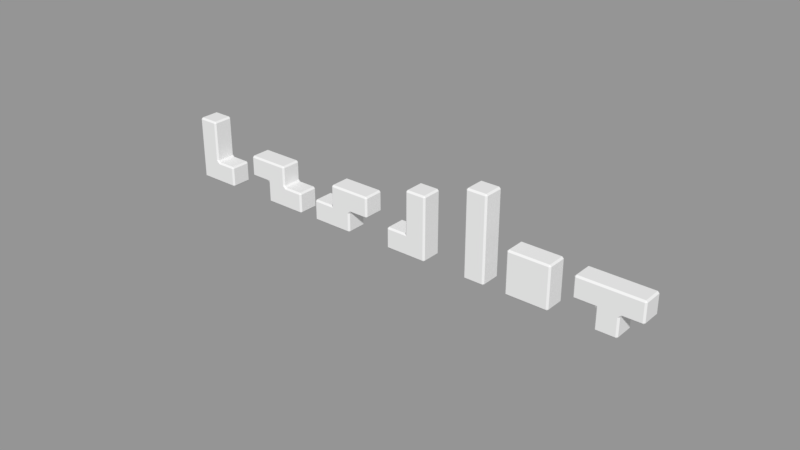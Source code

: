 # Source: tetris_building.blend  (saved by Blender 2.79.0; exported with 4.5.12 LTS)
import bpy
from mathutils import Matrix  # noqa: F401  (used for matrix-valued properties, if any)

bpy.ops.wm.read_factory_settings(use_empty=True)
scene = bpy.context.scene
scene.name = 'Scene.003'

# ---- collections
col_collection_1_003 = bpy.data.collections.new('Collection 1.003'); scene.collection.children.link(col_collection_1_003)
col_collection_1_003.hide_render = True
col_collection_1_003.hide_viewport = True
col_collection_2_001 = bpy.data.collections.new('Collection 2.001'); scene.collection.children.link(col_collection_2_001)

# ---- meshes
me_cube_116 = bpy.data.meshes.new('Cube.116')
me_cube_116.from_pydata([(-0.5, -0.425, -1.925), (-0.425, -0.425, -2.0), (-0.425, -0.5, -1.925), (-0.425, -0.5, 1.925), (-0.425, -0.425, 2.0), (-0.5, -0.425, 1.925), (-0.425, 0.425, -2.0), (-0.5, 0.425, -1.925), (-0.425, 0.5, -1.925), (-0.5, 0.425, 1.925), (-0.425, 0.425, 2.0), (-0.425, 0.5, 1.925), (0.425, -0.425, -2.0), (0.5, -0.425, -1.925), (0.425, -0.5, -1.925), (0.5, -0.425, 1.925), (0.425, -0.425, 2.0), (0.425, -0.5, 1.925), (0.425, 0.425, -2.0), (0.425, 0.5, -1.925), (0.5, 0.425, -1.925), (0.425, 0.5, 1.925), (0.425, 0.425, 2.0), (0.5, 0.425, 1.925), (-0.5, -0.425, -1.075), (-0.425, -0.5, -1.075), (-0.425, -0.5, -0.925), (-0.5, -0.425, -0.925), (-0.5, -0.425, -0.075), (-0.425, -0.5, -0.075), (-0.425, -0.5, 0.075), (-0.5, -0.425, 0.075), (-0.5, -0.425, 1.075), (-0.5, -0.425, 0.925), (-0.425, -0.5, 0.925), (-0.425, -0.5, 1.075), (-0.5, 0.425, 1.075), (-0.425, 0.5, 1.075), (-0.425, 0.5, 0.925), (-0.5, 0.425, 0.925), (-0.5, 0.425, 0.075), (-0.425, 0.5, 0.075), (-0.425, 0.5, -0.075), (-0.5, 0.425, -0.075), (-0.5, 0.425, -1.075), (-0.5, 0.425, -0.925), (-0.425, 0.5, -0.925), (-0.425, 0.5, -1.075), (0.425, 0.5, 1.075), (0.5, 0.425, 1.075), (0.5, 0.425, 0.925), (0.425, 0.5, 0.925), (0.425, 0.5, 0.075), (0.5, 0.425, 0.075), (0.5, 0.425, -0.075), (0.425, 0.5, -0.075), (0.425, 0.5, -1.075), (0.425, 0.5, -0.925), (0.5, 0.425, -0.925), (0.5, 0.425, -1.075), (0.5, -0.425, 1.075), (0.425, -0.5, 1.075), (0.425, -0.5, 0.925), (0.5, -0.425, 0.925), (0.5, -0.425, 0.075), (0.425, -0.5, 0.075), (0.425, -0.5, -0.075), (0.5, -0.425, -0.075), (0.5, -0.425, -1.075), (0.5, -0.425, -0.925), (0.425, -0.5, -0.925), (0.425, -0.5, -1.075)], [], [(0, 24, 44, 7), (22, 10, 4, 16), (20, 59, 68, 13), (27, 28, 43, 45), (32, 5, 9, 36), (14, 71, 25, 2), (8, 47, 56, 19), (61, 17, 3, 35), (31, 33, 39, 40), (41, 38, 51, 52), (49, 23, 15, 60), (58, 54, 67, 69), (37, 11, 21, 48), (53, 50, 63, 64), (46, 42, 55, 57), (6, 18, 12, 1), (70, 66, 29, 26), (65, 62, 34, 30), (0, 1, 2), (3, 4, 5), (6, 7, 8), (9, 10, 11), (12, 13, 14), (15, 16, 17), (18, 19, 20), (21, 22, 23), (24, 25, 26, 27), (28, 29, 30, 31), (32, 33, 34, 35), (36, 37, 38, 39), (40, 41, 42, 43), (44, 45, 46, 47), (48, 49, 50, 51), (52, 53, 54, 55), (56, 57, 58, 59), (60, 61, 62, 63), (64, 65, 66, 67), (68, 69, 70, 71), (6, 1, 0, 7), (35, 3, 5, 32), (4, 10, 9, 5), (47, 8, 7, 44), (18, 6, 8, 19), (10, 22, 21, 11), (59, 20, 19, 56), (12, 18, 20, 13), (22, 16, 15, 23), (71, 14, 13, 68), (1, 12, 14, 2), (16, 4, 3, 17), (2, 25, 24, 0), (26, 29, 28, 27), (30, 34, 33, 31), (11, 37, 36, 9), (38, 41, 40, 39), (42, 46, 45, 43), (23, 49, 48, 21), (50, 53, 52, 51), (54, 58, 57, 55), (17, 61, 60, 15), (62, 65, 64, 63), (66, 70, 69, 67), (70, 26, 25, 71), (65, 30, 29, 66), (61, 35, 34, 62), (58, 69, 68, 59), (53, 64, 67, 54), (49, 60, 63, 50), (46, 57, 56, 47), (41, 52, 55, 42), (37, 48, 51, 38), (27, 45, 44, 24), (31, 40, 43, 28), (32, 36, 39, 33)])
me_cube_116.use_remesh_preserve_volume = False
me_cube_116.use_remesh_preserve_attributes = False
me_cube_116.use_mirror_vertex_groups = False
me_cube_116.update()
me_cube_115 = bpy.data.meshes.new('Cube.115')
me_cube_115.from_pydata([(-1.994, -1.695, -7.679), (-1.695, -1.695, -7.978), (-1.695, -1.994, -7.679), (-1.695, -1.994, 7.679), (-1.695, -1.695, 7.978), (-1.994, -1.695, 7.679), (-1.695, 1.695, -7.978), (-1.994, 1.695, -7.679), (-1.695, 1.994, -7.679), (-1.994, 1.695, 7.679), (-1.695, 1.695, 7.978), (-1.695, 1.994, 7.679), (1.695, -1.695, -7.978), (1.995, -1.695, -7.679), (1.695, -1.994, -7.679), (1.995, -1.695, 7.679), (1.695, -1.695, 7.978), (1.695, -1.994, 7.679), (1.695, 1.695, -7.978), (1.695, 1.994, -7.679), (1.995, 1.695, -7.679), (1.695, 1.994, 7.679), (1.695, 1.695, 7.978), (1.995, 1.695, 7.679), (-1.994, -1.695, -4.288), (-1.695, -1.994, -4.288), (-1.695, -1.994, -3.69), (-1.994, -1.695, -3.69), (-1.994, -1.695, -0.2992), (-1.695, -1.994, -0.2992), (-1.695, -1.994, 0.2992), (-1.994, -1.695, 0.2992), (-1.994, -1.695, 4.288), (-1.994, -1.695, 3.69), (-1.695, -1.994, 3.69), (-1.695, -1.994, 4.288), (-1.994, 1.695, 4.288), (-1.695, 1.994, 4.288), (-1.695, 1.994, 3.69), (-1.994, 1.695, 3.69), (-1.994, 1.695, 0.2992), (-1.695, 1.994, 0.2992), (-1.695, 1.994, -0.2992), (-1.994, 1.695, -0.2992), (-1.994, 1.695, -4.288), (-1.994, 1.695, -3.69), (-1.695, 1.994, -3.69), (-1.695, 1.994, -4.288), (1.695, 1.994, 4.288), (1.995, 1.695, 4.288), (1.995, 1.695, 3.69), (1.695, 1.994, 3.69), (1.695, 1.994, 0.2992), (1.995, 1.695, 0.2992), (1.995, 1.695, -0.2992), (1.695, 1.994, -0.2992), (1.695, 1.994, -4.288), (1.695, 1.994, -3.69), (1.995, 1.695, -3.69), (1.995, 1.695, -4.288), (1.995, -1.695, 4.288), (1.695, -1.994, 4.288), (1.695, -1.994, 3.69), (1.995, -1.695, 3.69), (1.995, -1.695, 0.2992), (1.695, -1.994, 0.2992), (1.695, -1.994, -0.2992), (1.995, -1.695, -0.2992), (1.995, -1.695, -4.288), (1.995, -1.695, -3.69), (1.695, -1.994, -3.69), (1.695, -1.994, -4.288)], [], [(0, 24, 44, 7), (22, 10, 4, 16), (20, 59, 68, 13), (27, 28, 43, 45), (32, 5, 9, 36), (14, 71, 25, 2), (8, 47, 56, 19), (61, 17, 3, 35), (31, 33, 39, 40), (41, 38, 51, 52), (49, 23, 15, 60), (58, 54, 67, 69), (37, 11, 21, 48), (53, 50, 63, 64), (46, 42, 55, 57), (6, 18, 12, 1), (70, 66, 29, 26), (65, 62, 34, 30), (0, 1, 2), (3, 4, 5), (6, 7, 8), (9, 10, 11), (12, 13, 14), (15, 16, 17), (18, 19, 20), (21, 22, 23), (24, 25, 26, 27), (28, 29, 30, 31), (32, 33, 34, 35), (36, 37, 38, 39), (40, 41, 42, 43), (44, 45, 46, 47), (48, 49, 50, 51), (52, 53, 54, 55), (56, 57, 58, 59), (60, 61, 62, 63), (64, 65, 66, 67), (68, 69, 70, 71), (6, 1, 0, 7), (35, 3, 5, 32), (4, 10, 9, 5), (47, 8, 7, 44), (18, 6, 8, 19), (10, 22, 21, 11), (59, 20, 19, 56), (12, 18, 20, 13), (22, 16, 15, 23), (71, 14, 13, 68), (1, 12, 14, 2), (16, 4, 3, 17), (2, 25, 24, 0), (26, 29, 28, 27), (30, 34, 33, 31), (11, 37, 36, 9), (38, 41, 40, 39), (42, 46, 45, 43), (23, 49, 48, 21), (50, 53, 52, 51), (54, 58, 57, 55), (17, 61, 60, 15), (62, 65, 64, 63), (66, 70, 69, 67), (70, 26, 25, 71), (65, 30, 29, 66), (61, 35, 34, 62), (58, 69, 68, 59), (53, 64, 67, 54), (49, 60, 63, 50), (46, 57, 56, 47), (41, 52, 55, 42), (37, 48, 51, 38), (27, 45, 44, 24), (31, 40, 43, 28), (32, 36, 39, 33)])
me_cube_115.use_remesh_preserve_volume = False
me_cube_115.use_remesh_preserve_attributes = False
me_cube_115.use_mirror_vertex_groups = False
me_cube_115.update()
me_cube_114 = bpy.data.meshes.new('Cube.114')
me_cube_114.from_pydata([(-1.994, -1.695, -7.679), (-1.695, -1.695, -7.978), (-1.695, -1.994, -7.679), (-1.695, -1.994, 7.679), (-1.695, -1.695, 7.978), (-1.994, -1.695, 7.679), (-1.695, 1.695, -7.978), (-1.994, 1.695, -7.679), (-1.695, 1.994, -7.679), (-1.994, 1.695, 7.679), (-1.695, 1.695, 7.978), (-1.695, 1.994, 7.679), (1.695, -1.695, -7.978), (1.995, -1.695, -7.679), (1.695, -1.994, -7.679), (1.995, -1.695, 7.679), (1.695, -1.695, 7.978), (1.695, -1.994, 7.679), (1.695, 1.695, -7.978), (1.695, 1.994, -7.679), (1.995, 1.695, -7.679), (1.695, 1.994, 7.679), (1.695, 1.695, 7.978), (1.995, 1.695, 7.679), (-1.994, -1.695, -4.288), (-1.695, -1.994, -4.288), (-1.695, -1.994, -3.69), (-1.994, -1.695, -3.69), (-1.994, -1.695, -0.2992), (-1.695, -1.994, -0.2992), (-1.695, -1.994, 0.2992), (-1.994, -1.695, 0.2992), (-1.994, -1.695, 4.288), (-1.994, -1.695, 3.69), (-1.695, -1.994, 3.69), (-1.695, -1.994, 4.288), (-1.994, 1.695, 4.288), (-1.695, 1.994, 4.288), (-1.695, 1.994, 3.69), (-1.994, 1.695, 3.69), (-1.994, 1.695, 0.2992), (-1.695, 1.994, 0.2992), (-1.695, 1.994, -0.2992), (-1.994, 1.695, -0.2992), (-1.994, 1.695, -4.288), (-1.994, 1.695, -3.69), (-1.695, 1.994, -3.69), (-1.695, 1.994, -4.288), (1.695, 1.994, 4.288), (1.995, 1.695, 4.288), (1.995, 1.695, 3.69), (1.695, 1.994, 3.69), (1.695, 1.994, 0.2992), (1.995, 1.695, 0.2992), (1.995, 1.695, -0.2992), (1.695, 1.994, -0.2992), (1.695, 1.994, -4.288), (1.695, 1.994, -3.69), (1.995, 1.695, -3.69), (1.995, 1.695, -4.288), (1.995, -1.695, 4.288), (1.695, -1.994, 4.288), (1.695, -1.994, 3.69), (1.995, -1.695, 3.69), (1.995, -1.695, 0.2992), (1.695, -1.994, 0.2992), (1.695, -1.994, -0.2992), (1.995, -1.695, -0.2992), (1.995, -1.695, -4.288), (1.995, -1.695, -3.69), (1.695, -1.994, -3.69), (1.695, -1.994, -4.288)], [], [(0, 24, 44, 7), (22, 10, 4, 16), (20, 59, 68, 13), (27, 28, 43, 45), (32, 5, 9, 36), (14, 71, 25, 2), (8, 47, 56, 19), (61, 17, 3, 35), (31, 33, 39, 40), (41, 38, 51, 52), (49, 23, 15, 60), (58, 54, 67, 69), (37, 11, 21, 48), (53, 50, 63, 64), (46, 42, 55, 57), (6, 18, 12, 1), (70, 66, 29, 26), (65, 62, 34, 30), (0, 1, 2), (3, 4, 5), (6, 7, 8), (9, 10, 11), (12, 13, 14), (15, 16, 17), (18, 19, 20), (21, 22, 23), (24, 25, 26, 27), (28, 29, 30, 31), (32, 33, 34, 35), (36, 37, 38, 39), (40, 41, 42, 43), (44, 45, 46, 47), (48, 49, 50, 51), (52, 53, 54, 55), (56, 57, 58, 59), (60, 61, 62, 63), (64, 65, 66, 67), (68, 69, 70, 71), (6, 1, 0, 7), (35, 3, 5, 32), (4, 10, 9, 5), (47, 8, 7, 44), (18, 6, 8, 19), (10, 22, 21, 11), (59, 20, 19, 56), (12, 18, 20, 13), (22, 16, 15, 23), (71, 14, 13, 68), (1, 12, 14, 2), (16, 4, 3, 17), (2, 25, 24, 0), (26, 29, 28, 27), (30, 34, 33, 31), (11, 37, 36, 9), (38, 41, 40, 39), (42, 46, 45, 43), (23, 49, 48, 21), (50, 53, 52, 51), (54, 58, 57, 55), (17, 61, 60, 15), (62, 65, 64, 63), (66, 70, 69, 67), (70, 26, 25, 71), (65, 30, 29, 66), (61, 35, 34, 62), (58, 69, 68, 59), (53, 64, 67, 54), (49, 60, 63, 50), (46, 57, 56, 47), (41, 52, 55, 42), (37, 48, 51, 38), (27, 45, 44, 24), (31, 40, 43, 28), (32, 36, 39, 33)])
me_cube_114.use_remesh_preserve_volume = False
me_cube_114.use_remesh_preserve_attributes = False
me_cube_114.use_mirror_vertex_groups = False
me_cube_114.update()
me_cube_112 = bpy.data.meshes.new('Cube.112')
me_cube_112.from_pydata([(-1.425, -0.425, -1.0), (-1.5, -0.425, -0.925), (-1.425, -0.5, -0.925), (-1.425, -0.5, -0.075), (-1.5, -0.425, -0.075), (-1.425, -0.425, 0.0), (-1.425, 0.425, -1.0), (-1.425, 0.5, -0.925), (-1.5, 0.425, -0.925), (-1.425, 0.425, 0.0), (-1.5, 0.425, -0.075), (-1.425, 0.5, -0.075), (-0.425, -0.425, -1.0), (-0.575, -0.425, -1.0), (-0.575, -0.5, -0.925), (-0.425, -0.5, -0.925), (-0.5, -0.425, 0.075), (-0.425, -0.5, 0.075), (-0.425, -0.5, -0.075), (-0.575, -0.5, -0.075), (-0.575, -0.425, 0.0), (-0.575, 0.425, -1.0), (-0.425, 0.425, -1.0), (-0.425, 0.5, -0.925), (-0.575, 0.5, -0.925), (-0.575, 0.425, 0.0), (-0.575, 0.5, -0.075), (-0.425, 0.5, -0.075), (-0.425, 0.5, 0.075), (-0.5, 0.425, 0.075), (0.425, 0.5, -0.075), (0.5, 0.425, -0.075), (0.575, 0.425, 0.0), (0.575, 0.5, 0.075), (0.425, 0.5, 0.075), (0.425, 0.5, -0.925), (0.425, 0.425, -1.0), (0.5, 0.425, -0.925), (0.425, -0.425, -1.0), (0.425, -0.5, -0.925), (0.5, -0.425, -0.925), (0.575, -0.425, 0.0), (0.5, -0.425, -0.075), (0.425, -0.5, -0.075), (0.425, -0.5, 0.075), (0.575, -0.5, 0.075), (-0.5, 0.425, 0.925), (-0.425, 0.5, 0.925), (-0.425, 0.425, 1.0), (-0.5, -0.425, 0.925), (-0.425, -0.425, 1.0), (-0.425, -0.5, 0.925), (0.575, 0.425, 1.0), (0.425, 0.425, 1.0), (0.425, 0.5, 0.925), (0.575, 0.5, 0.925), (0.575, -0.425, 1.0), (0.575, -0.5, 0.925), (0.425, -0.5, 0.925), (0.425, -0.425, 1.0), (2.397, 0.425, 7.336e-08), (2.472, 0.425, 0.075), (2.397, 0.5, 0.075), (2.397, -0.425, 7.336e-08), (2.397, -0.5, 0.075), (2.472, -0.425, 0.075), (2.397, 0.425, 1.0), (2.397, 0.5, 0.925), (2.472, 0.425, 0.925), (2.397, -0.425, 1.0), (2.472, -0.425, 0.925), (2.397, -0.5, 0.925)], [], [(6, 21, 13, 0), (14, 19, 3, 2), (12, 22, 36, 38), (18, 15, 39, 43), (25, 9, 5, 20), (1, 4, 10, 8), (7, 11, 26, 24), (41, 32, 60, 63), (23, 27, 30, 35), (34, 28, 47, 54), (29, 16, 49, 46), (52, 56, 69, 66), (33, 55, 67, 62), (17, 44, 58, 51), (37, 31, 42, 40), (65, 61, 68, 70), (57, 45, 64, 71), (48, 50, 59, 53), (0, 2, 1), (3, 5, 4), (6, 8, 7), (9, 11, 10), (12, 15, 14, 13), (16, 20, 19, 18, 17), (21, 24, 23, 22), (25, 29, 28, 27, 26), (30, 34, 33, 32, 31), (35, 37, 36), (38, 40, 39), (41, 45, 44, 43, 42), (46, 48, 47), (49, 51, 50), (52, 55, 54, 53), (56, 59, 58, 57), (60, 62, 61), (63, 65, 64), (66, 68, 67), (69, 71, 70), (8, 6, 0, 1), (1, 2, 3, 4), (4, 5, 9, 10), (10, 11, 7, 8), (24, 21, 6, 7), (11, 9, 25, 26), (26, 27, 23, 24), (12, 13, 21, 22), (29, 25, 20, 16), (18, 19, 14, 15), (2, 0, 13, 14), (19, 20, 5, 3), (30, 31, 37, 35), (40, 38, 36, 37), (31, 32, 41, 42), (42, 43, 39, 40), (22, 23, 35, 36), (38, 39, 15, 12), (17, 18, 43, 44), (34, 30, 27, 28), (48, 46, 49, 50), (52, 53, 59, 56), (50, 51, 58, 59), (53, 54, 47, 48), (44, 45, 57, 58), (51, 49, 16, 17), (33, 34, 54, 55), (46, 47, 28, 29), (60, 61, 65, 63), (68, 66, 69, 70), (64, 65, 70, 71), (61, 62, 67, 68), (32, 33, 62, 60), (63, 64, 45, 41), (56, 57, 71, 69), (66, 67, 55, 52)])
me_cube_112.use_remesh_preserve_volume = False
me_cube_112.use_remesh_preserve_attributes = False
me_cube_112.use_mirror_vertex_groups = False
me_cube_112.update()
me_cube_111 = bpy.data.meshes.new('Cube.111')
me_cube_111.from_pydata([(-1.147, -0.425, -1.278), (-1.147, -0.5, -1.203), (-1.222, -0.425, -1.203), (-1.147, -0.5, -0.3528), (-1.147, -0.425, -0.2778), (-1.222, -0.425, -0.3528), (-1.147, 0.425, -1.278), (-1.222, 0.425, -1.203), (-1.147, 0.5, -1.203), (-1.147, 0.425, -0.2778), (-1.147, 0.5, -0.3528), (-1.222, 0.425, -0.3528), (-0.1472, -0.425, -1.278), (-0.1472, -0.5, -1.203), (-0.2972, -0.5, -1.203), (-0.2972, -0.425, -1.278), (-0.2222, -0.425, -0.2028), (-0.2972, -0.425, -0.2778), (-0.2972, -0.5, -0.3528), (-0.1472, -0.5, -0.3528), (-0.1472, -0.5, -0.2028), (-0.2972, 0.425, -1.278), (-0.2972, 0.5, -1.203), (-0.1472, 0.5, -1.203), (-0.1472, 0.425, -1.278), (-0.2972, 0.425, -0.2778), (-0.2222, 0.425, -0.2028), (-0.1472, 0.5, -0.2028), (-0.1472, 0.5, -0.3528), (-0.2972, 0.5, -0.3528), (0.7028, 0.5, -0.3528), (0.7028, 0.5, -0.2028), (0.7778, 0.425, -0.2028), (0.7778, 0.425, -0.3528), (0.7028, 0.5, -1.203), (0.7778, 0.425, -1.203), (0.7028, 0.425, -1.278), (0.7028, -0.425, -1.278), (0.7778, -0.425, -1.203), (0.7028, -0.5, -1.203), (0.7778, -0.425, -0.2028), (0.7028, -0.5, -0.2028), (0.7028, -0.5, -0.3528), (0.7778, -0.425, -0.3528), (-0.2222, 0.425, 1.647), (-0.1472, 0.425, 1.722), (-0.1472, 0.5, 1.647), (-0.2222, -0.425, 1.647), (-0.1472, -0.5, 1.647), (-0.1472, -0.425, 1.722), (0.7778, 0.425, 1.647), (0.7028, 0.5, 1.647), (0.7028, 0.425, 1.722), (0.7778, -0.425, 1.647), (0.7028, -0.425, 1.722), (0.7028, -0.5, 1.647), (-0.2222, -0.425, 0.7972), (-0.2222, -0.425, 0.6472), (-0.1472, -0.5, 0.6472), (-0.1472, -0.5, 0.7972), (-0.2222, 0.425, 0.6472), (-0.2222, 0.425, 0.7972), (-0.1472, 0.5, 0.7972), (-0.1472, 0.5, 0.6472), (0.7028, 0.5, 0.6472), (0.7028, 0.5, 0.7972), (0.7778, 0.425, 0.7972), (0.7778, 0.425, 0.6472), (0.7028, -0.5, 0.7972), (0.7028, -0.5, 0.6472), (0.7778, -0.425, 0.6472), (0.7778, -0.425, 0.7972)], [], [(6, 21, 15, 0), (14, 18, 3, 1), (12, 24, 36, 37), (59, 68, 55, 48), (25, 9, 4, 17), (2, 5, 11, 7), (8, 10, 29, 22), (40, 32, 67, 70), (31, 27, 63, 64), (26, 16, 57, 60), (19, 13, 39, 42), (65, 62, 46, 51), (61, 56, 47, 44), (71, 66, 50, 53), (45, 49, 54, 52), (23, 28, 30, 34), (35, 33, 43, 38), (20, 41, 69, 58), (0, 1, 2), (3, 4, 5), (6, 7, 8), (9, 10, 11), (12, 13, 14, 15), (16, 17, 18, 19, 20), (21, 22, 23, 24), (25, 26, 27, 28, 29), (30, 31, 32, 33), (34, 35, 36), (37, 38, 39), (40, 41, 42, 43), (44, 45, 46), (47, 48, 49), (50, 51, 52), (53, 54, 55), (56, 57, 58, 59), (60, 61, 62, 63), (64, 65, 66, 67), (68, 69, 70, 71), (6, 0, 2, 7), (1, 3, 5, 2), (4, 9, 11, 5), (10, 8, 7, 11), (21, 6, 8, 22), (9, 25, 29, 10), (28, 23, 22, 29), (15, 21, 24, 12), (25, 17, 16, 26), (18, 14, 13, 19), (0, 15, 14, 1), (17, 4, 3, 18), (33, 35, 34, 30), (37, 36, 35, 38), (32, 40, 43, 33), (42, 39, 38, 43), (19, 42, 41, 20), (30, 28, 27, 31), (36, 24, 23, 34), (12, 37, 39, 13), (44, 47, 49, 45), (52, 54, 53, 50), (48, 55, 54, 49), (51, 46, 45, 52), (59, 48, 47, 56), (63, 27, 26, 60), (67, 32, 31, 64), (71, 53, 55, 68), (20, 58, 57, 16), (46, 62, 61, 44), (50, 66, 65, 51), (40, 70, 69, 41), (66, 71, 70, 67), (68, 59, 58, 69), (62, 65, 64, 63), (56, 61, 60, 57)])
me_cube_111.use_remesh_preserve_volume = False
me_cube_111.use_remesh_preserve_attributes = False
me_cube_111.use_mirror_vertex_groups = False
me_cube_111.update()
me_cube_110 = bpy.data.meshes.new('Cube.110')
me_cube_110.from_pydata([(-1.147, -0.425, -1.278), (-1.147, -0.5, -1.203), (-1.222, -0.425, -1.203), (-1.147, -0.5, -0.3528), (-1.147, -0.425, -0.2778), (-1.222, -0.425, -0.3528), (-1.147, 0.425, -1.278), (-1.222, 0.425, -1.203), (-1.147, 0.5, -1.203), (-1.147, 0.425, -0.2778), (-1.147, 0.5, -0.3528), (-1.222, 0.425, -0.3528), (-0.1472, -0.425, -1.278), (-0.1472, -0.5, -1.203), (-0.2972, -0.5, -1.203), (-0.2972, -0.425, -1.278), (-0.2222, -0.425, -0.2028), (-0.2972, -0.425, -0.2778), (-0.2972, -0.5, -0.3528), (-0.1472, -0.5, -0.3528), (-0.1472, -0.5, -0.2028), (-0.2972, 0.425, -1.278), (-0.2972, 0.5, -1.203), (-0.1472, 0.5, -1.203), (-0.1472, 0.425, -1.278), (-0.2972, 0.425, -0.2778), (-0.2222, 0.425, -0.2028), (-0.1472, 0.5, -0.2028), (-0.1472, 0.5, -0.3528), (-0.2972, 0.5, -0.3528), (0.7028, 0.5, -0.3528), (0.7028, 0.5, -0.2028), (0.7778, 0.425, -0.2028), (0.7778, 0.425, -0.3528), (0.7028, 0.5, -1.203), (0.7778, 0.425, -1.203), (0.7028, 0.425, -1.278), (0.7028, -0.425, -1.278), (0.7778, -0.425, -1.203), (0.7028, -0.5, -1.203), (0.7778, -0.425, -0.2028), (0.7028, -0.5, -0.2028), (0.7028, -0.5, -0.3528), (0.7778, -0.425, -0.3528), (-0.2222, 0.425, 1.647), (-0.1472, 0.425, 1.722), (-0.1472, 0.5, 1.647), (-0.2222, -0.425, 1.647), (-0.1472, -0.5, 1.647), (-0.1472, -0.425, 1.722), (0.7778, 0.425, 1.647), (0.7028, 0.5, 1.647), (0.7028, 0.425, 1.722), (0.7778, -0.425, 1.647), (0.7028, -0.425, 1.722), (0.7028, -0.5, 1.647), (-0.2222, -0.425, 0.7972), (-0.2222, -0.425, 0.6472), (-0.1472, -0.5, 0.6472), (-0.1472, -0.5, 0.7972), (-0.2222, 0.425, 0.6472), (-0.2222, 0.425, 0.7972), (-0.1472, 0.5, 0.7972), (-0.1472, 0.5, 0.6472), (0.7028, 0.5, 0.6472), (0.7028, 0.5, 0.7972), (0.7778, 0.425, 0.7972), (0.7778, 0.425, 0.6472), (0.7028, -0.5, 0.7972), (0.7028, -0.5, 0.6472), (0.7778, -0.425, 0.6472), (0.7778, -0.425, 0.7972)], [], [(6, 21, 15, 0), (14, 18, 3, 1), (12, 24, 36, 37), (59, 68, 55, 48), (25, 9, 4, 17), (2, 5, 11, 7), (8, 10, 29, 22), (40, 32, 67, 70), (31, 27, 63, 64), (26, 16, 57, 60), (19, 13, 39, 42), (65, 62, 46, 51), (61, 56, 47, 44), (71, 66, 50, 53), (45, 49, 54, 52), (23, 28, 30, 34), (35, 33, 43, 38), (20, 41, 69, 58), (0, 1, 2), (3, 4, 5), (6, 7, 8), (9, 10, 11), (12, 13, 14, 15), (16, 17, 18, 19, 20), (21, 22, 23, 24), (25, 26, 27, 28, 29), (30, 31, 32, 33), (34, 35, 36), (37, 38, 39), (40, 41, 42, 43), (44, 45, 46), (47, 48, 49), (50, 51, 52), (53, 54, 55), (56, 57, 58, 59), (60, 61, 62, 63), (64, 65, 66, 67), (68, 69, 70, 71), (6, 0, 2, 7), (1, 3, 5, 2), (4, 9, 11, 5), (10, 8, 7, 11), (21, 6, 8, 22), (9, 25, 29, 10), (28, 23, 22, 29), (15, 21, 24, 12), (25, 17, 16, 26), (18, 14, 13, 19), (0, 15, 14, 1), (17, 4, 3, 18), (33, 35, 34, 30), (37, 36, 35, 38), (32, 40, 43, 33), (42, 39, 38, 43), (19, 42, 41, 20), (30, 28, 27, 31), (36, 24, 23, 34), (12, 37, 39, 13), (44, 47, 49, 45), (52, 54, 53, 50), (48, 55, 54, 49), (51, 46, 45, 52), (59, 48, 47, 56), (63, 27, 26, 60), (67, 32, 31, 64), (71, 53, 55, 68), (20, 58, 57, 16), (46, 62, 61, 44), (50, 66, 65, 51), (40, 70, 69, 41), (66, 71, 70, 67), (68, 59, 58, 69), (62, 65, 64, 63), (56, 61, 60, 57)])
me_cube_110.use_remesh_preserve_volume = False
me_cube_110.use_remesh_preserve_attributes = False
me_cube_110.use_mirror_vertex_groups = False
me_cube_110.update()
me_cube_109 = bpy.data.meshes.new('Cube.109')
me_cube_109.from_pydata([(-1.147, -0.425, -1.278), (-1.147, -0.5, -1.203), (-1.222, -0.425, -1.203), (-1.147, -0.5, -0.3528), (-1.147, -0.425, -0.2778), (-1.222, -0.425, -0.3528), (-1.147, 0.425, -1.278), (-1.222, 0.425, -1.203), (-1.147, 0.5, -1.203), (-1.147, 0.425, -0.2778), (-1.147, 0.5, -0.3528), (-1.222, 0.425, -0.3528), (-0.1472, -0.425, -1.278), (-0.1472, -0.5, -1.203), (-0.2972, -0.5, -1.203), (-0.2972, -0.425, -1.278), (-0.2222, -0.425, -0.2028), (-0.2972, -0.425, -0.2778), (-0.2972, -0.5, -0.3528), (-0.1472, -0.5, -0.3528), (-0.1472, -0.5, -0.2028), (-0.2972, 0.425, -1.278), (-0.2972, 0.5, -1.203), (-0.1472, 0.5, -1.203), (-0.1472, 0.425, -1.278), (-0.2972, 0.425, -0.2778), (-0.2222, 0.425, -0.2028), (-0.1472, 0.5, -0.2028), (-0.1472, 0.5, -0.3528), (-0.2972, 0.5, -0.3528), (0.7028, 0.5, -0.3528), (0.7028, 0.5, -0.2028), (0.7778, 0.425, -0.2028), (0.7778, 0.425, -0.3528), (0.7028, 0.5, -1.203), (0.7778, 0.425, -1.203), (0.7028, 0.425, -1.278), (0.7028, -0.425, -1.278), (0.7778, -0.425, -1.203), (0.7028, -0.5, -1.203), (0.7778, -0.425, -0.2028), (0.7028, -0.5, -0.2028), (0.7028, -0.5, -0.3528), (0.7778, -0.425, -0.3528), (-0.2222, 0.425, 1.647), (-0.1472, 0.425, 1.722), (-0.1472, 0.5, 1.647), (-0.2222, -0.425, 1.647), (-0.1472, -0.5, 1.647), (-0.1472, -0.425, 1.722), (0.7778, 0.425, 1.647), (0.7028, 0.5, 1.647), (0.7028, 0.425, 1.722), (0.7778, -0.425, 1.647), (0.7028, -0.425, 1.722), (0.7028, -0.5, 1.647), (-0.2222, -0.425, 0.7972), (-0.2222, -0.425, 0.6472), (-0.1472, -0.5, 0.6472), (-0.1472, -0.5, 0.7972), (-0.2222, 0.425, 0.6472), (-0.2222, 0.425, 0.7972), (-0.1472, 0.5, 0.7972), (-0.1472, 0.5, 0.6472), (0.7028, 0.5, 0.6472), (0.7028, 0.5, 0.7972), (0.7778, 0.425, 0.7972), (0.7778, 0.425, 0.6472), (0.7028, -0.5, 0.7972), (0.7028, -0.5, 0.6472), (0.7778, -0.425, 0.6472), (0.7778, -0.425, 0.7972)], [], [(6, 21, 15, 0), (14, 18, 3, 1), (12, 24, 36, 37), (59, 68, 55, 48), (25, 9, 4, 17), (2, 5, 11, 7), (8, 10, 29, 22), (40, 32, 67, 70), (31, 27, 63, 64), (26, 16, 57, 60), (19, 13, 39, 42), (65, 62, 46, 51), (61, 56, 47, 44), (71, 66, 50, 53), (45, 49, 54, 52), (23, 28, 30, 34), (35, 33, 43, 38), (20, 41, 69, 58), (0, 1, 2), (3, 4, 5), (6, 7, 8), (9, 10, 11), (12, 13, 14, 15), (16, 17, 18, 19, 20), (21, 22, 23, 24), (25, 26, 27, 28, 29), (30, 31, 32, 33), (34, 35, 36), (37, 38, 39), (40, 41, 42, 43), (44, 45, 46), (47, 48, 49), (50, 51, 52), (53, 54, 55), (56, 57, 58, 59), (60, 61, 62, 63), (64, 65, 66, 67), (68, 69, 70, 71), (6, 0, 2, 7), (1, 3, 5, 2), (4, 9, 11, 5), (10, 8, 7, 11), (21, 6, 8, 22), (9, 25, 29, 10), (28, 23, 22, 29), (15, 21, 24, 12), (25, 17, 16, 26), (18, 14, 13, 19), (0, 15, 14, 1), (17, 4, 3, 18), (33, 35, 34, 30), (37, 36, 35, 38), (32, 40, 43, 33), (42, 39, 38, 43), (19, 42, 41, 20), (30, 28, 27, 31), (36, 24, 23, 34), (12, 37, 39, 13), (44, 47, 49, 45), (52, 54, 53, 50), (48, 55, 54, 49), (51, 46, 45, 52), (59, 48, 47, 56), (63, 27, 26, 60), (67, 32, 31, 64), (71, 53, 55, 68), (20, 58, 57, 16), (46, 62, 61, 44), (50, 66, 65, 51), (40, 70, 69, 41), (66, 71, 70, 67), (68, 59, 58, 69), (62, 65, 64, 63), (56, 61, 60, 57)])
me_cube_109.use_remesh_preserve_volume = False
me_cube_109.use_remesh_preserve_attributes = False
me_cube_109.use_mirror_vertex_groups = False
me_cube_109.update()
me_cube_108 = bpy.data.meshes.new('Cube.108')
me_cube_108.from_pydata([(-1.147, -0.425, -1.278), (-1.147, -0.5, -1.203), (-1.222, -0.425, -1.203), (-1.147, -0.5, -0.3528), (-1.147, -0.425, -0.2778), (-1.222, -0.425, -0.3528), (-1.147, 0.425, -1.278), (-1.222, 0.425, -1.203), (-1.147, 0.5, -1.203), (-1.147, 0.425, -0.2778), (-1.147, 0.5, -0.3528), (-1.222, 0.425, -0.3528), (-0.1472, -0.425, -1.278), (-0.1472, -0.5, -1.203), (-0.2972, -0.5, -1.203), (-0.2972, -0.425, -1.278), (-0.2222, -0.425, -0.2028), (-0.2972, -0.425, -0.2778), (-0.2972, -0.5, -0.3528), (-0.1472, -0.5, -0.3528), (-0.1472, -0.5, -0.2028), (-0.2972, 0.425, -1.278), (-0.2972, 0.5, -1.203), (-0.1472, 0.5, -1.203), (-0.1472, 0.425, -1.278), (-0.2972, 0.425, -0.2778), (-0.2222, 0.425, -0.2028), (-0.1472, 0.5, -0.2028), (-0.1472, 0.5, -0.3528), (-0.2972, 0.5, -0.3528), (0.7028, 0.5, -0.3528), (0.7028, 0.5, -0.2028), (0.7778, 0.425, -0.2028), (0.7778, 0.425, -0.3528), (0.7028, 0.5, -1.203), (0.7778, 0.425, -1.203), (0.7028, 0.425, -1.278), (0.7028, -0.425, -1.278), (0.7778, -0.425, -1.203), (0.7028, -0.5, -1.203), (0.7778, -0.425, -0.2028), (0.7028, -0.5, -0.2028), (0.7028, -0.5, -0.3528), (0.7778, -0.425, -0.3528), (-0.2222, 0.425, 1.647), (-0.1472, 0.425, 1.722), (-0.1472, 0.5, 1.647), (-0.2222, -0.425, 1.647), (-0.1472, -0.5, 1.647), (-0.1472, -0.425, 1.722), (0.7778, 0.425, 1.647), (0.7028, 0.5, 1.647), (0.7028, 0.425, 1.722), (0.7778, -0.425, 1.647), (0.7028, -0.425, 1.722), (0.7028, -0.5, 1.647), (-0.2222, -0.425, 0.7972), (-0.2222, -0.425, 0.6472), (-0.1472, -0.5, 0.6472), (-0.1472, -0.5, 0.7972), (-0.2222, 0.425, 0.6472), (-0.2222, 0.425, 0.7972), (-0.1472, 0.5, 0.7972), (-0.1472, 0.5, 0.6472), (0.7028, 0.5, 0.6472), (0.7028, 0.5, 0.7972), (0.7778, 0.425, 0.7972), (0.7778, 0.425, 0.6472), (0.7028, -0.5, 0.7972), (0.7028, -0.5, 0.6472), (0.7778, -0.425, 0.6472), (0.7778, -0.425, 0.7972)], [], [(6, 21, 15, 0), (14, 18, 3, 1), (12, 24, 36, 37), (59, 68, 55, 48), (25, 9, 4, 17), (2, 5, 11, 7), (8, 10, 29, 22), (40, 32, 67, 70), (31, 27, 63, 64), (26, 16, 57, 60), (19, 13, 39, 42), (65, 62, 46, 51), (61, 56, 47, 44), (71, 66, 50, 53), (45, 49, 54, 52), (23, 28, 30, 34), (35, 33, 43, 38), (20, 41, 69, 58), (0, 1, 2), (3, 4, 5), (6, 7, 8), (9, 10, 11), (12, 13, 14, 15), (16, 17, 18, 19, 20), (21, 22, 23, 24), (25, 26, 27, 28, 29), (30, 31, 32, 33), (34, 35, 36), (37, 38, 39), (40, 41, 42, 43), (44, 45, 46), (47, 48, 49), (50, 51, 52), (53, 54, 55), (56, 57, 58, 59), (60, 61, 62, 63), (64, 65, 66, 67), (68, 69, 70, 71), (6, 0, 2, 7), (1, 3, 5, 2), (4, 9, 11, 5), (10, 8, 7, 11), (21, 6, 8, 22), (9, 25, 29, 10), (28, 23, 22, 29), (15, 21, 24, 12), (25, 17, 16, 26), (18, 14, 13, 19), (0, 15, 14, 1), (17, 4, 3, 18), (33, 35, 34, 30), (37, 36, 35, 38), (32, 40, 43, 33), (42, 39, 38, 43), (19, 42, 41, 20), (30, 28, 27, 31), (36, 24, 23, 34), (12, 37, 39, 13), (44, 47, 49, 45), (52, 54, 53, 50), (48, 55, 54, 49), (51, 46, 45, 52), (59, 48, 47, 56), (63, 27, 26, 60), (67, 32, 31, 64), (71, 53, 55, 68), (20, 58, 57, 16), (46, 62, 61, 44), (50, 66, 65, 51), (40, 70, 69, 41), (66, 71, 70, 67), (68, 59, 58, 69), (62, 65, 64, 63), (56, 61, 60, 57)])
me_cube_108.use_remesh_preserve_volume = False
me_cube_108.use_remesh_preserve_attributes = False
me_cube_108.use_mirror_vertex_groups = False
me_cube_108.update()
me_cube_107 = bpy.data.meshes.new('Cube.107')
me_cube_107.from_pydata([(-1.425, -0.425, -1.0), (-1.5, -0.425, -0.925), (-1.425, -0.5, -0.925), (-1.425, -0.5, -0.075), (-1.5, -0.425, -0.075), (-1.425, -0.425, 0.0), (-1.425, 0.425, -1.0), (-1.425, 0.5, -0.925), (-1.5, 0.425, -0.925), (-1.425, 0.425, 0.0), (-1.5, 0.425, -0.075), (-1.425, 0.5, -0.075), (-0.425, -0.425, -1.0), (-0.575, -0.425, -1.0), (-0.575, -0.5, -0.925), (-0.425, -0.5, -0.925), (-0.5, -0.425, 0.075), (-0.425, -0.5, 0.075), (-0.425, -0.5, -0.075), (-0.575, -0.5, -0.075), (-0.575, -0.425, 0.0), (-0.575, 0.425, -1.0), (-0.425, 0.425, -1.0), (-0.425, 0.5, -0.925), (-0.575, 0.5, -0.925), (-0.575, 0.425, 0.0), (-0.575, 0.5, -0.075), (-0.425, 0.5, -0.075), (-0.425, 0.5, 0.075), (-0.5, 0.425, 0.075), (0.425, 0.5, -0.075), (0.5, 0.425, -0.075), (0.575, 0.425, 0.0), (0.575, 0.5, 0.075), (0.425, 0.5, 0.075), (0.425, 0.5, -0.925), (0.425, 0.425, -1.0), (0.5, 0.425, -0.925), (0.425, -0.425, -1.0), (0.425, -0.5, -0.925), (0.5, -0.425, -0.925), (0.575, -0.425, 0.0), (0.5, -0.425, -0.075), (0.425, -0.5, -0.075), (0.425, -0.5, 0.075), (0.575, -0.5, 0.075), (-0.5, 0.425, 0.925), (-0.425, 0.5, 0.925), (-0.425, 0.425, 1.0), (-0.5, -0.425, 0.925), (-0.425, -0.425, 1.0), (-0.425, -0.5, 0.925), (0.575, 0.425, 1.0), (0.425, 0.425, 1.0), (0.425, 0.5, 0.925), (0.575, 0.5, 0.925), (0.575, -0.425, 1.0), (0.575, -0.5, 0.925), (0.425, -0.5, 0.925), (0.425, -0.425, 1.0), (1.425, 0.425, 0.0), (1.5, 0.425, 0.075), (1.425, 0.5, 0.075), (1.425, -0.425, 0.0), (1.425, -0.5, 0.075), (1.5, -0.425, 0.075), (1.425, 0.425, 1.0), (1.425, 0.5, 0.925), (1.5, 0.425, 0.925), (1.425, -0.425, 1.0), (1.5, -0.425, 0.925), (1.425, -0.5, 0.925)], [], [(6, 21, 13, 0), (14, 19, 3, 2), (12, 22, 36, 38), (18, 15, 39, 43), (25, 9, 5, 20), (1, 4, 10, 8), (7, 11, 26, 24), (41, 32, 60, 63), (23, 27, 30, 35), (34, 28, 47, 54), (29, 16, 49, 46), (52, 56, 69, 66), (33, 55, 67, 62), (17, 44, 58, 51), (37, 31, 42, 40), (65, 61, 68, 70), (57, 45, 64, 71), (48, 50, 59, 53), (0, 2, 1), (3, 5, 4), (6, 8, 7), (9, 11, 10), (12, 15, 14, 13), (16, 20, 19, 18, 17), (21, 24, 23, 22), (25, 29, 28, 27, 26), (30, 34, 33, 32, 31), (35, 37, 36), (38, 40, 39), (41, 45, 44, 43, 42), (46, 48, 47), (49, 51, 50), (52, 55, 54, 53), (56, 59, 58, 57), (60, 62, 61), (63, 65, 64), (66, 68, 67), (69, 71, 70), (8, 6, 0, 1), (1, 2, 3, 4), (4, 5, 9, 10), (10, 11, 7, 8), (24, 21, 6, 7), (11, 9, 25, 26), (26, 27, 23, 24), (12, 13, 21, 22), (29, 25, 20, 16), (18, 19, 14, 15), (2, 0, 13, 14), (19, 20, 5, 3), (30, 31, 37, 35), (40, 38, 36, 37), (31, 32, 41, 42), (42, 43, 39, 40), (22, 23, 35, 36), (38, 39, 15, 12), (17, 18, 43, 44), (34, 30, 27, 28), (48, 46, 49, 50), (52, 53, 59, 56), (50, 51, 58, 59), (53, 54, 47, 48), (44, 45, 57, 58), (51, 49, 16, 17), (33, 34, 54, 55), (46, 47, 28, 29), (60, 61, 65, 63), (68, 66, 69, 70), (64, 65, 70, 71), (61, 62, 67, 68), (32, 33, 62, 60), (63, 64, 45, 41), (56, 57, 71, 69), (66, 67, 55, 52)])
me_cube_107.use_remesh_preserve_volume = False
me_cube_107.use_remesh_preserve_attributes = False
me_cube_107.use_mirror_vertex_groups = False
me_cube_107.update()
me_cube_106 = bpy.data.meshes.new('Cube.106')
me_cube_106.from_pydata([(-1.425, -0.425, -1.0), (-1.5, -0.425, -0.925), (-1.425, -0.5, -0.925), (-1.425, -0.5, -0.075), (-1.5, -0.425, -0.075), (-1.425, -0.425, 0.0), (-1.425, 0.425, -1.0), (-1.425, 0.5, -0.925), (-1.5, 0.425, -0.925), (-1.425, 0.425, 0.0), (-1.5, 0.425, -0.075), (-1.425, 0.5, -0.075), (-0.425, -0.425, -1.0), (-0.575, -0.425, -1.0), (-0.575, -0.5, -0.925), (-0.425, -0.5, -0.925), (-0.5, -0.425, 0.075), (-0.425, -0.5, 0.075), (-0.425, -0.5, -0.075), (-0.575, -0.5, -0.075), (-0.575, -0.425, 0.0), (-0.575, 0.425, -1.0), (-0.425, 0.425, -1.0), (-0.425, 0.5, -0.925), (-0.575, 0.5, -0.925), (-0.575, 0.425, 0.0), (-0.575, 0.5, -0.075), (-0.425, 0.5, -0.075), (-0.425, 0.5, 0.075), (-0.5, 0.425, 0.075), (0.425, 0.5, -0.075), (0.5, 0.425, -0.075), (0.575, 0.425, 0.0), (0.575, 0.5, 0.075), (0.425, 0.5, 0.075), (0.425, 0.5, -0.925), (0.425, 0.425, -1.0), (0.5, 0.425, -0.925), (0.425, -0.425, -1.0), (0.425, -0.5, -0.925), (0.5, -0.425, -0.925), (0.575, -0.425, 0.0), (0.5, -0.425, -0.075), (0.425, -0.5, -0.075), (0.425, -0.5, 0.075), (0.575, -0.5, 0.075), (-0.5, 0.425, 0.925), (-0.425, 0.5, 0.925), (-0.425, 0.425, 1.0), (-0.5, -0.425, 0.925), (-0.425, -0.425, 1.0), (-0.425, -0.5, 0.925), (0.575, 0.425, 1.0), (0.425, 0.425, 1.0), (0.425, 0.5, 0.925), (0.575, 0.5, 0.925), (0.575, -0.425, 1.0), (0.575, -0.5, 0.925), (0.425, -0.5, 0.925), (0.425, -0.425, 1.0), (1.425, 0.425, 0.0), (1.5, 0.425, 0.075), (1.425, 0.5, 0.075), (1.425, -0.425, 0.0), (1.425, -0.5, 0.075), (1.5, -0.425, 0.075), (1.425, 0.425, 1.0), (1.425, 0.5, 0.925), (1.5, 0.425, 0.925), (1.425, -0.425, 1.0), (1.5, -0.425, 0.925), (1.425, -0.5, 0.925)], [], [(6, 21, 13, 0), (14, 19, 3, 2), (12, 22, 36, 38), (18, 15, 39, 43), (25, 9, 5, 20), (1, 4, 10, 8), (7, 11, 26, 24), (41, 32, 60, 63), (23, 27, 30, 35), (34, 28, 47, 54), (29, 16, 49, 46), (52, 56, 69, 66), (33, 55, 67, 62), (17, 44, 58, 51), (37, 31, 42, 40), (65, 61, 68, 70), (57, 45, 64, 71), (48, 50, 59, 53), (0, 2, 1), (3, 5, 4), (6, 8, 7), (9, 11, 10), (12, 15, 14, 13), (16, 20, 19, 18, 17), (21, 24, 23, 22), (25, 29, 28, 27, 26), (30, 34, 33, 32, 31), (35, 37, 36), (38, 40, 39), (41, 45, 44, 43, 42), (46, 48, 47), (49, 51, 50), (52, 55, 54, 53), (56, 59, 58, 57), (60, 62, 61), (63, 65, 64), (66, 68, 67), (69, 71, 70), (8, 6, 0, 1), (1, 2, 3, 4), (4, 5, 9, 10), (10, 11, 7, 8), (24, 21, 6, 7), (11, 9, 25, 26), (26, 27, 23, 24), (12, 13, 21, 22), (29, 25, 20, 16), (18, 19, 14, 15), (2, 0, 13, 14), (19, 20, 5, 3), (30, 31, 37, 35), (40, 38, 36, 37), (31, 32, 41, 42), (42, 43, 39, 40), (22, 23, 35, 36), (38, 39, 15, 12), (17, 18, 43, 44), (34, 30, 27, 28), (48, 46, 49, 50), (52, 53, 59, 56), (50, 51, 58, 59), (53, 54, 47, 48), (44, 45, 57, 58), (51, 49, 16, 17), (33, 34, 54, 55), (46, 47, 28, 29), (60, 61, 65, 63), (68, 66, 69, 70), (64, 65, 70, 71), (61, 62, 67, 68), (32, 33, 62, 60), (63, 64, 45, 41), (56, 57, 71, 69), (66, 67, 55, 52)])
me_cube_106.use_remesh_preserve_volume = False
me_cube_106.use_remesh_preserve_attributes = False
me_cube_106.use_mirror_vertex_groups = False
me_cube_106.update()
me_cube_105 = bpy.data.meshes.new('Cube.105')
me_cube_105.from_pydata([(-1.425, -0.425, -1.0), (-1.5, -0.425, -0.925), (-1.425, -0.5, -0.925), (-1.425, -0.5, -0.075), (-1.5, -0.425, -0.075), (-1.425, -0.425, 0.0), (-1.425, 0.425, -1.0), (-1.425, 0.5, -0.925), (-1.5, 0.425, -0.925), (-1.425, 0.425, 0.0), (-1.5, 0.425, -0.075), (-1.425, 0.5, -0.075), (-0.425, -0.425, -1.0), (-0.575, -0.425, -1.0), (-0.575, -0.5, -0.925), (-0.425, -0.5, -0.925), (-0.5, -0.425, 0.075), (-0.425, -0.5, 0.075), (-0.425, -0.5, -0.075), (-0.575, -0.5, -0.075), (-0.575, -0.425, 0.0), (-0.575, 0.425, -1.0), (-0.425, 0.425, -1.0), (-0.425, 0.5, -0.925), (-0.575, 0.5, -0.925), (-0.575, 0.425, 0.0), (-0.575, 0.5, -0.075), (-0.425, 0.5, -0.075), (-0.425, 0.5, 0.075), (-0.5, 0.425, 0.075), (0.425, 0.5, -0.075), (0.5, 0.425, -0.075), (0.575, 0.425, 0.0), (0.575, 0.5, 0.075), (0.425, 0.5, 0.075), (0.425, 0.5, -0.925), (0.425, 0.425, -1.0), (0.5, 0.425, -0.925), (0.425, -0.425, -1.0), (0.425, -0.5, -0.925), (0.5, -0.425, -0.925), (0.575, -0.425, 0.0), (0.5, -0.425, -0.075), (0.425, -0.5, -0.075), (0.425, -0.5, 0.075), (0.575, -0.5, 0.075), (-0.5, 0.425, 0.925), (-0.425, 0.5, 0.925), (-0.425, 0.425, 1.0), (-0.5, -0.425, 0.925), (-0.425, -0.425, 1.0), (-0.425, -0.5, 0.925), (0.575, 0.425, 1.0), (0.425, 0.425, 1.0), (0.425, 0.5, 0.925), (0.575, 0.5, 0.925), (0.575, -0.425, 1.0), (0.575, -0.5, 0.925), (0.425, -0.5, 0.925), (0.425, -0.425, 1.0), (1.425, 0.425, 0.0), (1.5, 0.425, 0.075), (1.425, 0.5, 0.075), (1.425, -0.425, 0.0), (1.425, -0.5, 0.075), (1.5, -0.425, 0.075), (1.425, 0.425, 1.0), (1.425, 0.5, 0.925), (1.5, 0.425, 0.925), (1.425, -0.425, 1.0), (1.5, -0.425, 0.925), (1.425, -0.5, 0.925)], [], [(6, 21, 13, 0), (14, 19, 3, 2), (12, 22, 36, 38), (18, 15, 39, 43), (25, 9, 5, 20), (1, 4, 10, 8), (7, 11, 26, 24), (41, 32, 60, 63), (23, 27, 30, 35), (34, 28, 47, 54), (29, 16, 49, 46), (52, 56, 69, 66), (33, 55, 67, 62), (17, 44, 58, 51), (37, 31, 42, 40), (65, 61, 68, 70), (57, 45, 64, 71), (48, 50, 59, 53), (0, 2, 1), (3, 5, 4), (6, 8, 7), (9, 11, 10), (12, 15, 14, 13), (16, 20, 19, 18, 17), (21, 24, 23, 22), (25, 29, 28, 27, 26), (30, 34, 33, 32, 31), (35, 37, 36), (38, 40, 39), (41, 45, 44, 43, 42), (46, 48, 47), (49, 51, 50), (52, 55, 54, 53), (56, 59, 58, 57), (60, 62, 61), (63, 65, 64), (66, 68, 67), (69, 71, 70), (8, 6, 0, 1), (1, 2, 3, 4), (4, 5, 9, 10), (10, 11, 7, 8), (24, 21, 6, 7), (11, 9, 25, 26), (26, 27, 23, 24), (12, 13, 21, 22), (29, 25, 20, 16), (18, 19, 14, 15), (2, 0, 13, 14), (19, 20, 5, 3), (30, 31, 37, 35), (40, 38, 36, 37), (31, 32, 41, 42), (42, 43, 39, 40), (22, 23, 35, 36), (38, 39, 15, 12), (17, 18, 43, 44), (34, 30, 27, 28), (48, 46, 49, 50), (52, 53, 59, 56), (50, 51, 58, 59), (53, 54, 47, 48), (44, 45, 57, 58), (51, 49, 16, 17), (33, 34, 54, 55), (46, 47, 28, 29), (60, 61, 65, 63), (68, 66, 69, 70), (64, 65, 70, 71), (61, 62, 67, 68), (32, 33, 62, 60), (63, 64, 45, 41), (56, 57, 71, 69), (66, 67, 55, 52)])
me_cube_105.use_remesh_preserve_volume = False
me_cube_105.use_remesh_preserve_attributes = False
me_cube_105.use_mirror_vertex_groups = False
me_cube_105.update()
me_cube_098 = bpy.data.meshes.new('Cube.098')
me_cube_098.from_pydata([], [], [])
me_cube_098.use_remesh_preserve_volume = False
me_cube_098.use_remesh_preserve_attributes = False
me_cube_098.use_mirror_vertex_groups = False
me_cube_098.update()
me_cube_099 = bpy.data.meshes.new('Cube.099')
me_cube_099.from_pydata([(-0.425, -0.425, -1.222), (-0.425, -0.5, -1.147), (-0.5, -0.425, -1.147), (-0.425, -0.5, -0.2972), (-0.425, -0.5, -0.1472), (-0.575, -0.5, -0.1472), (-0.575, -0.425, -0.2222), (-0.5, -0.425, -0.2972), (-0.425, 0.425, -1.222), (-0.5, 0.425, -1.147), (-0.425, 0.5, -1.147), (-0.575, 0.425, -0.2222), (-0.575, 0.5, -0.1472), (-0.425, 0.5, -0.1472), (-0.425, 0.5, -0.2972), (-0.5, 0.425, -0.2972), (0.425, -0.425, -1.222), (0.5, -0.425, -1.147), (0.425, -0.5, -1.147), (0.575, -0.425, -0.2222), (0.575, -0.5, -0.1472), (0.425, -0.5, -0.1472), (0.425, -0.5, -0.2972), (0.5, -0.425, -0.2972), (0.425, 0.425, -1.222), (0.425, 0.5, -1.147), (0.5, 0.425, -1.147), (0.425, 0.5, -0.1472), (0.575, 0.5, -0.1472), (0.575, 0.425, -0.2222), (0.5, 0.425, -0.2972), (0.425, 0.5, -0.2972), (-0.575, -0.425, 0.7778), (-0.575, -0.5, 0.7028), (-0.425, -0.5, 0.7028), (-0.425, -0.425, 0.7778), (-0.575, 0.425, 0.7778), (-0.425, 0.425, 0.7778), (-0.425, 0.5, 0.7028), (-0.575, 0.5, 0.7028), (0.425, 0.5, 0.7028), (0.425, 0.425, 0.7778), (0.575, 0.425, 0.7778), (0.575, 0.5, 0.7028), (0.575, -0.425, 0.7778), (0.425, -0.425, 0.7778), (0.425, -0.5, 0.7028), (0.575, -0.5, 0.7028), (1.425, 0.425, -0.2222), (1.425, 0.5, -0.1472), (1.5, 0.425, -0.1472), (1.425, -0.425, -0.2222), (1.5, -0.425, -0.1472), (1.425, -0.5, -0.1472), (1.425, 0.425, 0.7778), (1.5, 0.425, 0.7028), (1.425, 0.5, 0.7028), (1.425, -0.425, 0.7778), (1.425, -0.5, 0.7028), (1.5, -0.425, 0.7028), (-1.425, -0.425, -0.2222), (-1.425, -0.5, -0.1472), (-1.5, -0.425, -0.1472), (-1.425, 0.425, -0.2222), (-1.5, 0.425, -0.1472), (-1.425, 0.5, -0.1472), (-1.425, -0.425, 0.7778), (-1.5, -0.425, 0.7028), (-1.425, -0.5, 0.7028), (-1.425, 0.425, 0.7778), (-1.425, 0.5, 0.7028), (-1.5, 0.425, 0.7028)], [], [(18, 22, 3, 1), (27, 13, 38, 40), (19, 29, 48, 51), (11, 6, 60, 63), (2, 7, 15, 9), (47, 20, 53, 58), (42, 44, 57, 54), (26, 30, 23, 17), (5, 33, 68, 61), (39, 12, 65, 70), (64, 62, 67, 71), (28, 43, 56, 49), (32, 36, 69, 66), (52, 50, 55, 59), (4, 21, 46, 34), (10, 14, 31, 25), (41, 37, 35, 45), (0, 1, 2), (3, 4, 5, 6, 7), (8, 9, 10), (11, 12, 13, 14, 15), (16, 17, 18), (19, 20, 21, 22, 23), (24, 25, 26), (27, 28, 29, 30, 31), (32, 33, 34, 35), (36, 37, 38, 39), (40, 41, 42, 43), (44, 45, 46, 47), (48, 49, 50), (51, 52, 53), (54, 55, 56), (57, 58, 59), (60, 61, 62), (63, 64, 65), (66, 67, 68), (69, 70, 71), (8, 0, 2, 9), (1, 3, 7, 2), (6, 11, 15, 7), (14, 10, 9, 15), (24, 8, 10, 25), (13, 27, 31, 14), (30, 26, 25, 31), (16, 24, 26, 17), (29, 19, 23, 30), (22, 18, 17, 23), (0, 16, 18, 1), (21, 4, 3, 22), (35, 37, 36, 32), (37, 41, 40, 38), (41, 45, 44, 42), (45, 35, 34, 46), (27, 40, 43, 28), (46, 21, 20, 47), (4, 34, 33, 5), (38, 13, 12, 39), (50, 52, 51, 48), (54, 57, 59, 55), (49, 56, 55, 50), (58, 53, 52, 59), (28, 49, 48, 29), (53, 20, 19, 51), (57, 44, 47, 58), (42, 54, 56, 43), (62, 64, 63, 60), (66, 69, 71, 67), (61, 68, 67, 62), (70, 65, 64, 71), (11, 63, 65, 12), (69, 36, 39, 70), (5, 61, 60, 6), (32, 66, 68, 33), (8, 24, 16, 0)])
me_cube_099.use_remesh_preserve_volume = False
me_cube_099.use_remesh_preserve_attributes = False
me_cube_099.use_mirror_vertex_groups = False
me_cube_099.update()
me_cube_100 = bpy.data.meshes.new('Cube.100')
me_cube_100.from_pydata([(1.147, -0.425, -1.278), (1.222, -0.425, -1.203), (1.147, -0.5, -1.203), (1.147, -0.5, -0.3528), (1.222, -0.425, -0.3528), (1.147, -0.425, -0.2778), (1.147, 0.425, -1.278), (1.147, 0.5, -1.203), (1.222, 0.425, -1.203), (1.147, 0.425, -0.2778), (1.222, 0.425, -0.3528), (1.147, 0.5, -0.3528), (0.1472, -0.425, -1.278), (0.2972, -0.425, -1.278), (0.2972, -0.5, -1.203), (0.1472, -0.5, -1.203), (0.2222, -0.425, -0.2028), (0.1472, -0.5, -0.2028), (0.1472, -0.5, -0.3528), (0.2972, -0.5, -0.3528), (0.2972, -0.425, -0.2778), (0.2972, 0.425, -1.278), (0.1472, 0.425, -1.278), (0.1472, 0.5, -1.203), (0.2972, 0.5, -1.203), (0.2972, 0.425, -0.2778), (0.2972, 0.5, -0.3528), (0.1472, 0.5, -0.3528), (0.1472, 0.5, -0.2028), (0.2222, 0.425, -0.2028), (-0.7028, 0.5, -0.3528), (-0.7778, 0.425, -0.3528), (-0.7778, 0.425, -0.2028), (-0.7028, 0.5, -0.2028), (-0.7028, 0.5, -1.203), (-0.7028, 0.425, -1.278), (-0.7778, 0.425, -1.203), (-0.7028, -0.425, -1.278), (-0.7028, -0.5, -1.203), (-0.7778, -0.425, -1.203), (-0.7778, -0.425, -0.2028), (-0.7778, -0.425, -0.3528), (-0.7028, -0.5, -0.3528), (-0.7028, -0.5, -0.2028), (0.2222, 0.425, 1.647), (0.1472, 0.5, 1.647), (0.1472, 0.425, 1.722), (0.2222, -0.425, 1.647), (0.1472, -0.425, 1.722), (0.1472, -0.5, 1.647), (-0.7778, 0.425, 1.647), (-0.7028, 0.425, 1.722), (-0.7028, 0.5, 1.647), (-0.7778, -0.425, 1.647), (-0.7028, -0.5, 1.647), (-0.7028, -0.425, 1.722), (0.2222, -0.425, 0.7972), (0.1472, -0.5, 0.7972), (0.1472, -0.5, 0.6472), (0.2222, -0.425, 0.6472), (0.2222, 0.425, 0.6472), (0.1472, 0.5, 0.6472), (0.1472, 0.5, 0.7972), (0.2222, 0.425, 0.7972), (-0.7028, 0.5, 0.6472), (-0.7778, 0.425, 0.6472), (-0.7778, 0.425, 0.7972), (-0.7028, 0.5, 0.7972), (-0.7028, -0.5, 0.7972), (-0.7778, -0.425, 0.7972), (-0.7778, -0.425, 0.6472), (-0.7028, -0.5, 0.6472)], [], [(6, 0, 13, 21), (14, 2, 3, 19), (12, 37, 35, 22), (57, 49, 54, 68), (25, 20, 5, 9), (1, 8, 10, 4), (7, 24, 26, 11), (40, 70, 65, 32), (33, 64, 61, 28), (29, 60, 59, 16), (18, 42, 38, 15), (67, 52, 45, 62), (63, 44, 47, 56), (69, 53, 50, 66), (46, 51, 55, 48), (23, 34, 30, 27), (36, 39, 41, 31), (17, 58, 71, 43), (0, 1, 2), (3, 4, 5), (6, 7, 8), (9, 10, 11), (12, 13, 14, 15), (16, 17, 18, 19, 20), (21, 22, 23, 24), (25, 26, 27, 28, 29), (30, 31, 32, 33), (34, 35, 36), (37, 38, 39), (40, 41, 42, 43), (44, 45, 46), (47, 48, 49), (50, 51, 52), (53, 54, 55), (56, 57, 58, 59), (60, 61, 62, 63), (64, 65, 66, 67), (68, 69, 70, 71), (8, 1, 0, 6), (1, 4, 3, 2), (4, 10, 9, 5), (10, 8, 7, 11), (24, 7, 6, 21), (11, 26, 25, 9), (26, 24, 23, 27), (12, 22, 21, 13), (29, 16, 20, 25), (18, 15, 14, 19), (2, 14, 13, 0), (19, 3, 5, 20), (30, 34, 36, 31), (39, 36, 35, 37), (31, 41, 40, 32), (41, 39, 38, 42), (17, 43, 42, 18), (33, 28, 27, 30), (34, 23, 22, 35), (15, 38, 37, 12), (46, 48, 47, 44), (50, 53, 55, 51), (48, 55, 54, 49), (51, 46, 45, 52), (56, 47, 49, 57), (60, 29, 28, 61), (64, 33, 32, 65), (68, 54, 53, 69), (16, 59, 58, 17), (44, 63, 62, 45), (52, 67, 66, 50), (43, 71, 70, 40), (65, 70, 69, 66), (71, 58, 57, 68), (61, 64, 67, 62), (59, 60, 63, 56)])
me_cube_100.use_remesh_preserve_volume = False
me_cube_100.use_remesh_preserve_attributes = False
me_cube_100.use_mirror_vertex_groups = False
me_cube_100.update()
me_cube_101 = bpy.data.meshes.new('Cube.101')
me_cube_101.from_pydata([(-0.925, -0.425, -1.0), (-0.925, -0.5, -0.925), (-1.0, -0.425, -0.925), (-0.925, -0.5, -0.075), (-0.925, -0.5, 0.075), (-1.0, -0.425, 0.075), (-1.0, -0.425, -0.075), (-0.925, 0.425, -1.0), (-1.0, 0.425, -0.925), (-0.925, 0.5, -0.925), (-1.0, 0.425, 0.075), (-0.925, 0.5, 0.075), (-0.925, 0.5, -0.075), (-1.0, 0.425, -0.075), (0.075, -0.425, -1.0), (0.075, -0.5, -0.925), (-0.075, -0.5, -0.925), (-0.075, -0.425, -1.0), (0.075, -0.5, 0.075), (-0.075, -0.5, 0.075), (-0.075, -0.5, -0.075), (0.075, -0.5, -0.075), (-0.075, 0.425, -1.0), (-0.075, 0.5, -0.925), (0.075, 0.5, -0.925), (0.075, 0.425, -1.0), (-0.075, 0.5, 0.075), (0.075, 0.5, 0.075), (0.075, 0.5, -0.075), (-0.075, 0.5, -0.075), (-1.0, -0.425, 0.925), (-0.925, -0.5, 0.925), (-0.925, -0.425, 1.0), (-1.0, 0.425, 0.925), (-0.925, 0.425, 1.0), (-0.925, 0.5, 0.925), (-0.075, 0.5, 0.925), (-0.075, 0.425, 1.0), (0.075, 0.425, 1.0), (0.075, 0.5, 0.925), (0.075, -0.425, 1.0), (-0.075, -0.425, 1.0), (-0.075, -0.5, 0.925), (0.075, -0.5, 0.925), (0.925, 0.5, -0.075), (0.925, 0.5, 0.075), (1.0, 0.425, 0.075), (1.0, 0.425, -0.075), (0.925, 0.5, -0.925), (1.0, 0.425, -0.925), (0.925, 0.425, -1.0), (0.925, -0.425, -1.0), (1.0, -0.425, -0.925), (0.925, -0.5, -0.925), (0.925, -0.5, 0.075), (0.925, -0.5, -0.075), (1.0, -0.425, -0.075), (1.0, -0.425, 0.075), (0.925, 0.425, 1.0), (1.0, 0.425, 0.925), (0.925, 0.5, 0.925), (0.925, -0.425, 1.0), (0.925, -0.5, 0.925), (1.0, -0.425, 0.925)], [], [(7, 22, 17, 0), (16, 20, 3, 1), (26, 11, 35, 36), (27, 39, 60, 45), (10, 5, 30, 33), (2, 6, 13, 8), (24, 28, 44, 48), (38, 40, 61, 58), (4, 19, 42, 31), (9, 12, 29, 23), (14, 25, 50, 51), (57, 46, 59, 63), (43, 18, 54, 62), (21, 15, 53, 55), (37, 34, 32, 41), (49, 47, 56, 52), (0, 1, 2), (3, 4, 5, 6), (7, 8, 9), (10, 11, 12, 13), (14, 15, 16, 17), (18, 19, 20, 21), (22, 23, 24, 25), (26, 27, 28, 29), (30, 31, 32), (33, 34, 35), (36, 37, 38, 39), (40, 41, 42, 43), (44, 45, 46, 47), (48, 49, 50), (51, 52, 53), (54, 55, 56, 57), (58, 59, 60), (61, 62, 63), (7, 0, 2, 8), (1, 3, 6, 2), (5, 10, 13, 6), (12, 9, 8, 13), (22, 7, 9, 23), (11, 26, 29, 12), (28, 24, 23, 29), (17, 22, 25, 14), (21, 55, 54, 18), (20, 16, 15, 21), (0, 17, 16, 1), (19, 4, 3, 20), (32, 34, 33, 30), (34, 37, 36, 35), (37, 41, 40, 38), (41, 32, 31, 42), (26, 36, 39, 27), (42, 19, 18, 43), (4, 31, 30, 5), (35, 11, 10, 33), (47, 49, 48, 44), (51, 50, 49, 52), (46, 57, 56, 47), (55, 53, 52, 56), (58, 61, 63, 59), (45, 60, 59, 46), (62, 54, 57, 63), (61, 40, 43, 62), (27, 45, 44, 28), (50, 25, 24, 48), (14, 51, 53, 15), (38, 58, 60, 39)])
me_cube_101.use_remesh_preserve_volume = False
me_cube_101.use_remesh_preserve_attributes = False
me_cube_101.use_mirror_vertex_groups = False
me_cube_101.update()
me_cube_102 = bpy.data.meshes.new('Cube.102')
me_cube_102.from_pydata([(-0.5, -0.425, -1.925), (-0.425, -0.425, -2.0), (-0.425, -0.5, -1.925), (-0.425, -0.5, 1.925), (-0.425, -0.425, 2.0), (-0.5, -0.425, 1.925), (-0.425, 0.425, -2.0), (-0.5, 0.425, -1.925), (-0.425, 0.5, -1.925), (-0.5, 0.425, 1.925), (-0.425, 0.425, 2.0), (-0.425, 0.5, 1.925), (0.425, -0.425, -2.0), (0.5, -0.425, -1.925), (0.425, -0.5, -1.925), (0.5, -0.425, 1.925), (0.425, -0.425, 2.0), (0.425, -0.5, 1.925), (0.425, 0.425, -2.0), (0.425, 0.5, -1.925), (0.5, 0.425, -1.925), (0.425, 0.5, 1.925), (0.425, 0.425, 2.0), (0.5, 0.425, 1.925), (-0.5, -0.425, -1.075), (-0.425, -0.5, -1.075), (-0.425, -0.5, -0.925), (-0.5, -0.425, -0.925), (-0.5, -0.425, -0.075), (-0.425, -0.5, -0.075), (-0.425, -0.5, 0.075), (-0.5, -0.425, 0.075), (-0.5, -0.425, 1.075), (-0.5, -0.425, 0.925), (-0.425, -0.5, 0.925), (-0.425, -0.5, 1.075), (-0.5, 0.425, 1.075), (-0.425, 0.5, 1.075), (-0.425, 0.5, 0.925), (-0.5, 0.425, 0.925), (-0.5, 0.425, 0.075), (-0.425, 0.5, 0.075), (-0.425, 0.5, -0.075), (-0.5, 0.425, -0.075), (-0.5, 0.425, -1.075), (-0.5, 0.425, -0.925), (-0.425, 0.5, -0.925), (-0.425, 0.5, -1.075), (0.425, 0.5, 1.075), (0.5, 0.425, 1.075), (0.5, 0.425, 0.925), (0.425, 0.5, 0.925), (0.425, 0.5, 0.075), (0.5, 0.425, 0.075), (0.5, 0.425, -0.075), (0.425, 0.5, -0.075), (0.425, 0.5, -1.075), (0.425, 0.5, -0.925), (0.5, 0.425, -0.925), (0.5, 0.425, -1.075), (0.5, -0.425, 1.075), (0.425, -0.5, 1.075), (0.425, -0.5, 0.925), (0.5, -0.425, 0.925), (0.5, -0.425, 0.075), (0.425, -0.5, 0.075), (0.425, -0.5, -0.075), (0.5, -0.425, -0.075), (0.5, -0.425, -1.075), (0.5, -0.425, -0.925), (0.425, -0.5, -0.925), (0.425, -0.5, -1.075)], [], [(0, 24, 44, 7), (22, 10, 4, 16), (20, 59, 68, 13), (27, 28, 43, 45), (32, 5, 9, 36), (14, 71, 25, 2), (8, 47, 56, 19), (61, 17, 3, 35), (31, 33, 39, 40), (41, 38, 51, 52), (49, 23, 15, 60), (58, 54, 67, 69), (37, 11, 21, 48), (53, 50, 63, 64), (46, 42, 55, 57), (6, 18, 12, 1), (70, 66, 29, 26), (65, 62, 34, 30), (0, 1, 2), (3, 4, 5), (6, 7, 8), (9, 10, 11), (12, 13, 14), (15, 16, 17), (18, 19, 20), (21, 22, 23), (24, 25, 26, 27), (28, 29, 30, 31), (32, 33, 34, 35), (36, 37, 38, 39), (40, 41, 42, 43), (44, 45, 46, 47), (48, 49, 50, 51), (52, 53, 54, 55), (56, 57, 58, 59), (60, 61, 62, 63), (64, 65, 66, 67), (68, 69, 70, 71), (6, 1, 0, 7), (35, 3, 5, 32), (4, 10, 9, 5), (47, 8, 7, 44), (18, 6, 8, 19), (10, 22, 21, 11), (59, 20, 19, 56), (12, 18, 20, 13), (22, 16, 15, 23), (71, 14, 13, 68), (1, 12, 14, 2), (16, 4, 3, 17), (2, 25, 24, 0), (26, 29, 28, 27), (30, 34, 33, 31), (11, 37, 36, 9), (38, 41, 40, 39), (42, 46, 45, 43), (23, 49, 48, 21), (50, 53, 52, 51), (54, 58, 57, 55), (17, 61, 60, 15), (62, 65, 64, 63), (66, 70, 69, 67), (70, 26, 25, 71), (65, 30, 29, 66), (61, 35, 34, 62), (58, 69, 68, 59), (53, 64, 67, 54), (49, 60, 63, 50), (46, 57, 56, 47), (41, 52, 55, 42), (37, 48, 51, 38), (27, 45, 44, 24), (31, 40, 43, 28), (32, 36, 39, 33)])
me_cube_102.use_remesh_preserve_volume = False
me_cube_102.use_remesh_preserve_attributes = False
me_cube_102.use_mirror_vertex_groups = False
me_cube_102.update()
me_cube_103 = bpy.data.meshes.new('Cube.103')
me_cube_103.from_pydata([(-1.147, -0.425, -1.278), (-1.147, -0.5, -1.203), (-1.222, -0.425, -1.203), (-1.147, -0.5, -0.3528), (-1.147, -0.425, -0.2778), (-1.222, -0.425, -0.3528), (-1.147, 0.425, -1.278), (-1.222, 0.425, -1.203), (-1.147, 0.5, -1.203), (-1.147, 0.425, -0.2778), (-1.147, 0.5, -0.3528), (-1.222, 0.425, -0.3528), (-0.1472, -0.425, -1.278), (-0.1472, -0.5, -1.203), (-0.2972, -0.5, -1.203), (-0.2972, -0.425, -1.278), (-0.2222, -0.425, -0.2028), (-0.2972, -0.425, -0.2778), (-0.2972, -0.5, -0.3528), (-0.1472, -0.5, -0.3528), (-0.1472, -0.5, -0.2028), (-0.2972, 0.425, -1.278), (-0.2972, 0.5, -1.203), (-0.1472, 0.5, -1.203), (-0.1472, 0.425, -1.278), (-0.2972, 0.425, -0.2778), (-0.2222, 0.425, -0.2028), (-0.1472, 0.5, -0.2028), (-0.1472, 0.5, -0.3528), (-0.2972, 0.5, -0.3528), (0.7028, 0.5, -0.3528), (0.7028, 0.5, -0.2028), (0.7778, 0.425, -0.2028), (0.7778, 0.425, -0.3528), (0.7028, 0.5, -1.203), (0.7778, 0.425, -1.203), (0.7028, 0.425, -1.278), (0.7028, -0.425, -1.278), (0.7778, -0.425, -1.203), (0.7028, -0.5, -1.203), (0.7778, -0.425, -0.2028), (0.7028, -0.5, -0.2028), (0.7028, -0.5, -0.3528), (0.7778, -0.425, -0.3528), (-0.2222, 0.425, 1.647), (-0.1472, 0.425, 1.722), (-0.1472, 0.5, 1.647), (-0.2222, -0.425, 1.647), (-0.1472, -0.5, 1.647), (-0.1472, -0.425, 1.722), (0.7778, 0.425, 1.647), (0.7028, 0.5, 1.647), (0.7028, 0.425, 1.722), (0.7778, -0.425, 1.647), (0.7028, -0.425, 1.722), (0.7028, -0.5, 1.647), (-0.2222, -0.425, 0.7972), (-0.2222, -0.425, 0.6472), (-0.1472, -0.5, 0.6472), (-0.1472, -0.5, 0.7972), (-0.2222, 0.425, 0.6472), (-0.2222, 0.425, 0.7972), (-0.1472, 0.5, 0.7972), (-0.1472, 0.5, 0.6472), (0.7028, 0.5, 0.6472), (0.7028, 0.5, 0.7972), (0.7778, 0.425, 0.7972), (0.7778, 0.425, 0.6472), (0.7028, -0.5, 0.7972), (0.7028, -0.5, 0.6472), (0.7778, -0.425, 0.6472), (0.7778, -0.425, 0.7972)], [], [(6, 21, 15, 0), (14, 18, 3, 1), (12, 24, 36, 37), (59, 68, 55, 48), (25, 9, 4, 17), (2, 5, 11, 7), (8, 10, 29, 22), (40, 32, 67, 70), (31, 27, 63, 64), (26, 16, 57, 60), (19, 13, 39, 42), (65, 62, 46, 51), (61, 56, 47, 44), (71, 66, 50, 53), (45, 49, 54, 52), (23, 28, 30, 34), (35, 33, 43, 38), (20, 41, 69, 58), (0, 1, 2), (3, 4, 5), (6, 7, 8), (9, 10, 11), (12, 13, 14, 15), (16, 17, 18, 19, 20), (21, 22, 23, 24), (25, 26, 27, 28, 29), (30, 31, 32, 33), (34, 35, 36), (37, 38, 39), (40, 41, 42, 43), (44, 45, 46), (47, 48, 49), (50, 51, 52), (53, 54, 55), (56, 57, 58, 59), (60, 61, 62, 63), (64, 65, 66, 67), (68, 69, 70, 71), (6, 0, 2, 7), (1, 3, 5, 2), (4, 9, 11, 5), (10, 8, 7, 11), (21, 6, 8, 22), (9, 25, 29, 10), (28, 23, 22, 29), (15, 21, 24, 12), (25, 17, 16, 26), (18, 14, 13, 19), (0, 15, 14, 1), (17, 4, 3, 18), (33, 35, 34, 30), (37, 36, 35, 38), (32, 40, 43, 33), (42, 39, 38, 43), (19, 42, 41, 20), (30, 28, 27, 31), (36, 24, 23, 34), (12, 37, 39, 13), (44, 47, 49, 45), (52, 54, 53, 50), (48, 55, 54, 49), (51, 46, 45, 52), (59, 48, 47, 56), (63, 27, 26, 60), (67, 32, 31, 64), (71, 53, 55, 68), (20, 58, 57, 16), (46, 62, 61, 44), (50, 66, 65, 51), (40, 70, 69, 41), (66, 71, 70, 67), (68, 59, 58, 69), (62, 65, 64, 63), (56, 61, 60, 57)])
me_cube_103.use_remesh_preserve_volume = False
me_cube_103.use_remesh_preserve_attributes = False
me_cube_103.use_mirror_vertex_groups = False
me_cube_103.update()
me_cube_104 = bpy.data.meshes.new('Cube.104')
me_cube_104.from_pydata([(1.425, -0.425, -1.0), (1.5, -0.425, -0.925), (1.425, -0.5, -0.925), (1.425, -0.5, -0.075), (1.5, -0.425, -0.075), (1.425, -0.425, 0.0), (1.425, 0.425, -1.0), (1.425, 0.5, -0.925), (1.5, 0.425, -0.925), (1.425, 0.425, 0.0), (1.5, 0.425, -0.075), (1.425, 0.5, -0.075), (0.425, -0.425, -1.0), (0.575, -0.425, -1.0), (0.575, -0.5, -0.925), (0.425, -0.5, -0.925), (0.5, -0.425, 0.075), (0.425, -0.5, 0.075), (0.425, -0.5, -0.075), (0.575, -0.5, -0.075), (0.575, -0.425, 0.0), (0.575, 0.425, -1.0), (0.425, 0.425, -1.0), (0.425, 0.5, -0.925), (0.575, 0.5, -0.925), (0.575, 0.425, 0.0), (0.575, 0.5, -0.075), (0.425, 0.5, -0.075), (0.425, 0.5, 0.075), (0.5, 0.425, 0.075), (-0.425, 0.5, -0.075), (-0.5, 0.425, -0.075), (-0.575, 0.425, 0.0), (-0.575, 0.5, 0.075), (-0.425, 0.5, 0.075), (-0.425, 0.5, -0.925), (-0.425, 0.425, -1.0), (-0.5, 0.425, -0.925), (-0.425, -0.425, -1.0), (-0.425, -0.5, -0.925), (-0.5, -0.425, -0.925), (-0.575, -0.425, 0.0), (-0.5, -0.425, -0.075), (-0.425, -0.5, -0.075), (-0.425, -0.5, 0.075), (-0.575, -0.5, 0.075), (0.5, 0.425, 0.925), (0.425, 0.5, 0.925), (0.425, 0.425, 1.0), (0.5, -0.425, 0.925), (0.425, -0.425, 1.0), (0.425, -0.5, 0.925), (-0.575, 0.425, 1.0), (-0.425, 0.425, 1.0), (-0.425, 0.5, 0.925), (-0.575, 0.5, 0.925), (-0.575, -0.425, 1.0), (-0.575, -0.5, 0.925), (-0.425, -0.5, 0.925), (-0.425, -0.425, 1.0), (-1.425, 0.425, 0.0), (-1.5, 0.425, 0.075), (-1.425, 0.5, 0.075), (-1.425, -0.425, 0.0), (-1.425, -0.5, 0.075), (-1.5, -0.425, 0.075), (-1.425, 0.425, 1.0), (-1.425, 0.5, 0.925), (-1.5, 0.425, 0.925), (-1.425, -0.425, 1.0), (-1.5, -0.425, 0.925), (-1.425, -0.5, 0.925)], [], [(6, 0, 13, 21), (14, 2, 3, 19), (12, 38, 36, 22), (18, 43, 39, 15), (25, 20, 5, 9), (1, 8, 10, 4), (7, 24, 26, 11), (41, 63, 60, 32), (23, 35, 30, 27), (34, 54, 47, 28), (29, 46, 49, 16), (52, 66, 69, 56), (33, 62, 67, 55), (17, 51, 58, 44), (37, 40, 42, 31), (65, 70, 68, 61), (57, 71, 64, 45), (48, 53, 59, 50), (0, 1, 2), (3, 4, 5), (6, 7, 8), (9, 10, 11), (12, 13, 14, 15), (16, 17, 18, 19, 20), (21, 22, 23, 24), (25, 26, 27, 28, 29), (30, 31, 32, 33, 34), (35, 36, 37), (38, 39, 40), (41, 42, 43, 44, 45), (46, 47, 48), (49, 50, 51), (52, 53, 54, 55), (56, 57, 58, 59), (60, 61, 62), (63, 64, 65), (66, 67, 68), (69, 70, 71), (8, 1, 0, 6), (1, 4, 3, 2), (4, 10, 9, 5), (10, 8, 7, 11), (24, 7, 6, 21), (11, 26, 25, 9), (26, 24, 23, 27), (12, 22, 21, 13), (29, 16, 20, 25), (18, 15, 14, 19), (2, 14, 13, 0), (19, 3, 5, 20), (30, 35, 37, 31), (40, 37, 36, 38), (31, 42, 41, 32), (42, 40, 39, 43), (22, 36, 35, 23), (38, 12, 15, 39), (17, 44, 43, 18), (34, 28, 27, 30), (48, 50, 49, 46), (52, 56, 59, 53), (50, 59, 58, 51), (53, 48, 47, 54), (44, 58, 57, 45), (51, 17, 16, 49), (33, 55, 54, 34), (46, 29, 28, 47), (60, 63, 65, 61), (68, 70, 69, 66), (64, 71, 70, 65), (61, 68, 67, 62), (32, 60, 62, 33), (63, 41, 45, 64), (56, 69, 71, 57), (66, 52, 55, 67)])
me_cube_104.use_remesh_preserve_volume = False
me_cube_104.use_remesh_preserve_attributes = False
me_cube_104.use_mirror_vertex_groups = False
me_cube_104.update()
me_cube_010 = bpy.data.meshes.new('Cube.010')
me_cube_010.from_pydata([(1.425, -0.425, -1.0), (1.5, -0.425, -0.925), (1.425, -0.5, -0.925), (1.425, -0.5, -0.075), (1.5, -0.425, -0.075), (1.425, -0.425, 0.0), (1.425, 0.425, -1.0), (1.425, 0.5, -0.925), (1.5, 0.425, -0.925), (1.425, 0.425, 0.0), (1.5, 0.425, -0.075), (1.425, 0.5, -0.075), (0.425, -0.425, -1.0), (0.575, -0.425, -1.0), (0.575, -0.5, -0.925), (0.425, -0.5, -0.925), (0.5, -0.425, 0.075), (0.425, -0.5, 0.075), (0.425, -0.5, -0.075), (0.575, -0.5, -0.075), (0.575, -0.425, 0.0), (0.575, 0.425, -1.0), (0.425, 0.425, -1.0), (0.425, 0.5, -0.925), (0.575, 0.5, -0.925), (0.575, 0.425, 0.0), (0.575, 0.5, -0.075), (0.425, 0.5, -0.075), (0.425, 0.5, 0.075), (0.5, 0.425, 0.075), (-0.425, 0.5, -0.075), (-0.5, 0.425, -0.075), (-0.575, 0.425, 0.0), (-0.575, 0.5, 0.075), (-0.425, 0.5, 0.075), (-0.425, 0.5, -0.925), (-0.425, 0.425, -1.0), (-0.5, 0.425, -0.925), (-0.425, -0.425, -1.0), (-0.425, -0.5, -0.925), (-0.5, -0.425, -0.925), (-0.575, -0.425, 0.0), (-0.5, -0.425, -0.075), (-0.425, -0.5, -0.075), (-0.425, -0.5, 0.075), (-0.575, -0.5, 0.075), (0.5, 0.425, 0.925), (0.425, 0.5, 0.925), (0.425, 0.425, 1.0), (0.5, -0.425, 0.925), (0.425, -0.425, 1.0), (0.425, -0.5, 0.925), (-0.575, 0.425, 1.0), (-0.425, 0.425, 1.0), (-0.425, 0.5, 0.925), (-0.575, 0.5, 0.925), (-0.575, -0.425, 1.0), (-0.575, -0.5, 0.925), (-0.425, -0.5, 0.925), (-0.425, -0.425, 1.0), (-1.425, 0.425, 0.0), (-1.5, 0.425, 0.075), (-1.425, 0.5, 0.075), (-1.425, -0.425, 0.0), (-1.425, -0.5, 0.075), (-1.5, -0.425, 0.075), (-1.425, 0.425, 1.0), (-1.425, 0.5, 0.925), (-1.5, 0.425, 0.925), (-1.425, -0.425, 1.0), (-1.5, -0.425, 0.925), (-1.425, -0.5, 0.925)], [], [(6, 0, 13, 21), (14, 2, 3, 19), (12, 38, 36, 22), (18, 43, 39, 15), (25, 20, 5, 9), (1, 8, 10, 4), (7, 24, 26, 11), (41, 63, 60, 32), (23, 35, 30, 27), (34, 54, 47, 28), (29, 46, 49, 16), (52, 66, 69, 56), (33, 62, 67, 55), (17, 51, 58, 44), (37, 40, 42, 31), (65, 70, 68, 61), (57, 71, 64, 45), (48, 53, 59, 50), (0, 1, 2), (3, 4, 5), (6, 7, 8), (9, 10, 11), (12, 13, 14, 15), (16, 17, 18, 19, 20), (21, 22, 23, 24), (25, 26, 27, 28, 29), (30, 31, 32, 33, 34), (35, 36, 37), (38, 39, 40), (41, 42, 43, 44, 45), (46, 47, 48), (49, 50, 51), (52, 53, 54, 55), (56, 57, 58, 59), (60, 61, 62), (63, 64, 65), (66, 67, 68), (69, 70, 71), (8, 1, 0, 6), (1, 4, 3, 2), (4, 10, 9, 5), (10, 8, 7, 11), (24, 7, 6, 21), (11, 26, 25, 9), (26, 24, 23, 27), (12, 22, 21, 13), (29, 16, 20, 25), (18, 15, 14, 19), (2, 14, 13, 0), (19, 3, 5, 20), (30, 35, 37, 31), (40, 37, 36, 38), (31, 42, 41, 32), (42, 40, 39, 43), (22, 36, 35, 23), (38, 12, 15, 39), (17, 44, 43, 18), (34, 28, 27, 30), (48, 50, 49, 46), (52, 56, 59, 53), (50, 59, 58, 51), (53, 48, 47, 54), (44, 58, 57, 45), (51, 17, 16, 49), (33, 55, 54, 34), (46, 29, 28, 47), (60, 63, 65, 61), (68, 70, 69, 66), (64, 71, 70, 65), (61, 68, 67, 62), (32, 60, 62, 33), (63, 41, 45, 64), (56, 69, 71, 57), (66, 52, 55, 67)])
me_cube_010.use_remesh_preserve_volume = False
me_cube_010.use_remesh_preserve_attributes = False
me_cube_010.use_mirror_vertex_groups = False
me_cube_010.update()
me_cube_009 = bpy.data.meshes.new('Cube.009')
me_cube_009.from_pydata([(-1.147, -0.425, -1.278), (-1.147, -0.5, -1.203), (-1.222, -0.425, -1.203), (-1.147, -0.5, -0.3528), (-1.147, -0.425, -0.2778), (-1.222, -0.425, -0.3528), (-1.147, 0.425, -1.278), (-1.222, 0.425, -1.203), (-1.147, 0.5, -1.203), (-1.147, 0.425, -0.2778), (-1.147, 0.5, -0.3528), (-1.222, 0.425, -0.3528), (-0.1472, -0.425, -1.278), (-0.1472, -0.5, -1.203), (-0.2972, -0.5, -1.203), (-0.2972, -0.425, -1.278), (-0.2222, -0.425, -0.2028), (-0.2972, -0.425, -0.2778), (-0.2972, -0.5, -0.3528), (-0.1472, -0.5, -0.3528), (-0.1472, -0.5, -0.2028), (-0.2972, 0.425, -1.278), (-0.2972, 0.5, -1.203), (-0.1472, 0.5, -1.203), (-0.1472, 0.425, -1.278), (-0.2972, 0.425, -0.2778), (-0.2222, 0.425, -0.2028), (-0.1472, 0.5, -0.2028), (-0.1472, 0.5, -0.3528), (-0.2972, 0.5, -0.3528), (0.7028, 0.5, -0.3528), (0.7028, 0.5, -0.2028), (0.7778, 0.425, -0.2028), (0.7778, 0.425, -0.3528), (0.7028, 0.5, -1.203), (0.7778, 0.425, -1.203), (0.7028, 0.425, -1.278), (0.7028, -0.425, -1.278), (0.7778, -0.425, -1.203), (0.7028, -0.5, -1.203), (0.7778, -0.425, -0.2028), (0.7028, -0.5, -0.2028), (0.7028, -0.5, -0.3528), (0.7778, -0.425, -0.3528), (-0.2222, 0.425, 1.647), (-0.1472, 0.425, 1.722), (-0.1472, 0.5, 1.647), (-0.2222, -0.425, 1.647), (-0.1472, -0.5, 1.647), (-0.1472, -0.425, 1.722), (0.7778, 0.425, 1.647), (0.7028, 0.5, 1.647), (0.7028, 0.425, 1.722), (0.7778, -0.425, 1.647), (0.7028, -0.425, 1.722), (0.7028, -0.5, 1.647), (-0.2222, -0.425, 0.7972), (-0.2222, -0.425, 0.6472), (-0.1472, -0.5, 0.6472), (-0.1472, -0.5, 0.7972), (-0.2222, 0.425, 0.6472), (-0.2222, 0.425, 0.7972), (-0.1472, 0.5, 0.7972), (-0.1472, 0.5, 0.6472), (0.7028, 0.5, 0.6472), (0.7028, 0.5, 0.7972), (0.7778, 0.425, 0.7972), (0.7778, 0.425, 0.6472), (0.7028, -0.5, 0.7972), (0.7028, -0.5, 0.6472), (0.7778, -0.425, 0.6472), (0.7778, -0.425, 0.7972)], [], [(6, 21, 15, 0), (14, 18, 3, 1), (12, 24, 36, 37), (59, 68, 55, 48), (25, 9, 4, 17), (2, 5, 11, 7), (8, 10, 29, 22), (40, 32, 67, 70), (31, 27, 63, 64), (26, 16, 57, 60), (19, 13, 39, 42), (65, 62, 46, 51), (61, 56, 47, 44), (71, 66, 50, 53), (45, 49, 54, 52), (23, 28, 30, 34), (35, 33, 43, 38), (20, 41, 69, 58), (0, 1, 2), (3, 4, 5), (6, 7, 8), (9, 10, 11), (12, 13, 14, 15), (16, 17, 18, 19, 20), (21, 22, 23, 24), (25, 26, 27, 28, 29), (30, 31, 32, 33), (34, 35, 36), (37, 38, 39), (40, 41, 42, 43), (44, 45, 46), (47, 48, 49), (50, 51, 52), (53, 54, 55), (56, 57, 58, 59), (60, 61, 62, 63), (64, 65, 66, 67), (68, 69, 70, 71), (6, 0, 2, 7), (1, 3, 5, 2), (4, 9, 11, 5), (10, 8, 7, 11), (21, 6, 8, 22), (9, 25, 29, 10), (28, 23, 22, 29), (15, 21, 24, 12), (25, 17, 16, 26), (18, 14, 13, 19), (0, 15, 14, 1), (17, 4, 3, 18), (33, 35, 34, 30), (37, 36, 35, 38), (32, 40, 43, 33), (42, 39, 38, 43), (19, 42, 41, 20), (30, 28, 27, 31), (36, 24, 23, 34), (12, 37, 39, 13), (44, 47, 49, 45), (52, 54, 53, 50), (48, 55, 54, 49), (51, 46, 45, 52), (59, 48, 47, 56), (63, 27, 26, 60), (67, 32, 31, 64), (71, 53, 55, 68), (20, 58, 57, 16), (46, 62, 61, 44), (50, 66, 65, 51), (40, 70, 69, 41), (66, 71, 70, 67), (68, 59, 58, 69), (62, 65, 64, 63), (56, 61, 60, 57)])
me_cube_009.use_remesh_preserve_volume = False
me_cube_009.use_remesh_preserve_attributes = False
me_cube_009.use_mirror_vertex_groups = False
me_cube_009.update()
me_cube_006 = bpy.data.meshes.new('Cube.006')
me_cube_006.from_pydata([(-0.5, -0.425, -1.925), (-0.425, -0.425, -2.0), (-0.425, -0.5, -1.925), (-0.425, -0.5, 1.925), (-0.425, -0.425, 2.0), (-0.5, -0.425, 1.925), (-0.425, 0.425, -2.0), (-0.5, 0.425, -1.925), (-0.425, 0.5, -1.925), (-0.5, 0.425, 1.925), (-0.425, 0.425, 2.0), (-0.425, 0.5, 1.925), (0.425, -0.425, -2.0), (0.5, -0.425, -1.925), (0.425, -0.5, -1.925), (0.5, -0.425, 1.925), (0.425, -0.425, 2.0), (0.425, -0.5, 1.925), (0.425, 0.425, -2.0), (0.425, 0.5, -1.925), (0.5, 0.425, -1.925), (0.425, 0.5, 1.925), (0.425, 0.425, 2.0), (0.5, 0.425, 1.925), (-0.5, -0.425, -1.075), (-0.425, -0.5, -1.075), (-0.425, -0.5, -0.925), (-0.5, -0.425, -0.925), (-0.5, -0.425, -0.075), (-0.425, -0.5, -0.075), (-0.425, -0.5, 0.075), (-0.5, -0.425, 0.075), (-0.5, -0.425, 1.075), (-0.5, -0.425, 0.925), (-0.425, -0.5, 0.925), (-0.425, -0.5, 1.075), (-0.5, 0.425, 1.075), (-0.425, 0.5, 1.075), (-0.425, 0.5, 0.925), (-0.5, 0.425, 0.925), (-0.5, 0.425, 0.075), (-0.425, 0.5, 0.075), (-0.425, 0.5, -0.075), (-0.5, 0.425, -0.075), (-0.5, 0.425, -1.075), (-0.5, 0.425, -0.925), (-0.425, 0.5, -0.925), (-0.425, 0.5, -1.075), (0.425, 0.5, 1.075), (0.5, 0.425, 1.075), (0.5, 0.425, 0.925), (0.425, 0.5, 0.925), (0.425, 0.5, 0.075), (0.5, 0.425, 0.075), (0.5, 0.425, -0.075), (0.425, 0.5, -0.075), (0.425, 0.5, -1.075), (0.425, 0.5, -0.925), (0.5, 0.425, -0.925), (0.5, 0.425, -1.075), (0.5, -0.425, 1.075), (0.425, -0.5, 1.075), (0.425, -0.5, 0.925), (0.5, -0.425, 0.925), (0.5, -0.425, 0.075), (0.425, -0.5, 0.075), (0.425, -0.5, -0.075), (0.5, -0.425, -0.075), (0.5, -0.425, -1.075), (0.5, -0.425, -0.925), (0.425, -0.5, -0.925), (0.425, -0.5, -1.075)], [], [(0, 24, 44, 7), (22, 10, 4, 16), (20, 59, 68, 13), (27, 28, 43, 45), (32, 5, 9, 36), (14, 71, 25, 2), (8, 47, 56, 19), (61, 17, 3, 35), (31, 33, 39, 40), (41, 38, 51, 52), (49, 23, 15, 60), (58, 54, 67, 69), (37, 11, 21, 48), (53, 50, 63, 64), (46, 42, 55, 57), (6, 18, 12, 1), (70, 66, 29, 26), (65, 62, 34, 30), (0, 1, 2), (3, 4, 5), (6, 7, 8), (9, 10, 11), (12, 13, 14), (15, 16, 17), (18, 19, 20), (21, 22, 23), (24, 25, 26, 27), (28, 29, 30, 31), (32, 33, 34, 35), (36, 37, 38, 39), (40, 41, 42, 43), (44, 45, 46, 47), (48, 49, 50, 51), (52, 53, 54, 55), (56, 57, 58, 59), (60, 61, 62, 63), (64, 65, 66, 67), (68, 69, 70, 71), (6, 1, 0, 7), (35, 3, 5, 32), (4, 10, 9, 5), (47, 8, 7, 44), (18, 6, 8, 19), (10, 22, 21, 11), (59, 20, 19, 56), (12, 18, 20, 13), (22, 16, 15, 23), (71, 14, 13, 68), (1, 12, 14, 2), (16, 4, 3, 17), (2, 25, 24, 0), (26, 29, 28, 27), (30, 34, 33, 31), (11, 37, 36, 9), (38, 41, 40, 39), (42, 46, 45, 43), (23, 49, 48, 21), (50, 53, 52, 51), (54, 58, 57, 55), (17, 61, 60, 15), (62, 65, 64, 63), (66, 70, 69, 67), (70, 26, 25, 71), (65, 30, 29, 66), (61, 35, 34, 62), (58, 69, 68, 59), (53, 64, 67, 54), (49, 60, 63, 50), (46, 57, 56, 47), (41, 52, 55, 42), (37, 48, 51, 38), (27, 45, 44, 24), (31, 40, 43, 28), (32, 36, 39, 33)])
me_cube_006.use_remesh_preserve_volume = False
me_cube_006.use_remesh_preserve_attributes = False
me_cube_006.use_mirror_vertex_groups = False
me_cube_006.update()
me_cube_005 = bpy.data.meshes.new('Cube.005')
me_cube_005.from_pydata([(-0.925, -0.425, -1.0), (-0.925, -0.5, -0.925), (-1.0, -0.425, -0.925), (-0.925, -0.5, -0.075), (-0.925, -0.5, 0.075), (-1.0, -0.425, 0.075), (-1.0, -0.425, -0.075), (-0.925, 0.425, -1.0), (-1.0, 0.425, -0.925), (-0.925, 0.5, -0.925), (-1.0, 0.425, 0.075), (-0.925, 0.5, 0.075), (-0.925, 0.5, -0.075), (-1.0, 0.425, -0.075), (0.075, -0.425, -1.0), (0.075, -0.5, -0.925), (-0.075, -0.5, -0.925), (-0.075, -0.425, -1.0), (0.075, -0.5, 0.075), (-0.075, -0.5, 0.075), (-0.075, -0.5, -0.075), (0.075, -0.5, -0.075), (-0.075, 0.425, -1.0), (-0.075, 0.5, -0.925), (0.075, 0.5, -0.925), (0.075, 0.425, -1.0), (-0.075, 0.5, 0.075), (0.075, 0.5, 0.075), (0.075, 0.5, -0.075), (-0.075, 0.5, -0.075), (-1.0, -0.425, 0.925), (-0.925, -0.5, 0.925), (-0.925, -0.425, 1.0), (-1.0, 0.425, 0.925), (-0.925, 0.425, 1.0), (-0.925, 0.5, 0.925), (-0.075, 0.5, 0.925), (-0.075, 0.425, 1.0), (0.075, 0.425, 1.0), (0.075, 0.5, 0.925), (0.075, -0.425, 1.0), (-0.075, -0.425, 1.0), (-0.075, -0.5, 0.925), (0.075, -0.5, 0.925), (0.925, 0.5, -0.075), (0.925, 0.5, 0.075), (1.0, 0.425, 0.075), (1.0, 0.425, -0.075), (0.925, 0.5, -0.925), (1.0, 0.425, -0.925), (0.925, 0.425, -1.0), (0.925, -0.425, -1.0), (1.0, -0.425, -0.925), (0.925, -0.5, -0.925), (0.925, -0.5, 0.075), (0.925, -0.5, -0.075), (1.0, -0.425, -0.075), (1.0, -0.425, 0.075), (0.925, 0.425, 1.0), (1.0, 0.425, 0.925), (0.925, 0.5, 0.925), (0.925, -0.425, 1.0), (0.925, -0.5, 0.925), (1.0, -0.425, 0.925)], [], [(7, 22, 17, 0), (16, 20, 3, 1), (26, 11, 35, 36), (27, 39, 60, 45), (10, 5, 30, 33), (2, 6, 13, 8), (24, 28, 44, 48), (38, 40, 61, 58), (4, 19, 42, 31), (9, 12, 29, 23), (14, 25, 50, 51), (57, 46, 59, 63), (43, 18, 54, 62), (21, 15, 53, 55), (37, 34, 32, 41), (49, 47, 56, 52), (0, 1, 2), (3, 4, 5, 6), (7, 8, 9), (10, 11, 12, 13), (14, 15, 16, 17), (18, 19, 20, 21), (22, 23, 24, 25), (26, 27, 28, 29), (30, 31, 32), (33, 34, 35), (36, 37, 38, 39), (40, 41, 42, 43), (44, 45, 46, 47), (48, 49, 50), (51, 52, 53), (54, 55, 56, 57), (58, 59, 60), (61, 62, 63), (7, 0, 2, 8), (1, 3, 6, 2), (5, 10, 13, 6), (12, 9, 8, 13), (22, 7, 9, 23), (11, 26, 29, 12), (28, 24, 23, 29), (17, 22, 25, 14), (21, 55, 54, 18), (20, 16, 15, 21), (0, 17, 16, 1), (19, 4, 3, 20), (32, 34, 33, 30), (34, 37, 36, 35), (37, 41, 40, 38), (41, 32, 31, 42), (26, 36, 39, 27), (42, 19, 18, 43), (4, 31, 30, 5), (35, 11, 10, 33), (47, 49, 48, 44), (51, 50, 49, 52), (46, 57, 56, 47), (55, 53, 52, 56), (58, 61, 63, 59), (45, 60, 59, 46), (62, 54, 57, 63), (61, 40, 43, 62), (27, 45, 44, 28), (50, 25, 24, 48), (14, 51, 53, 15), (38, 58, 60, 39)])
me_cube_005.use_remesh_preserve_volume = False
me_cube_005.use_remesh_preserve_attributes = False
me_cube_005.use_mirror_vertex_groups = False
me_cube_005.update()
me_cube_004 = bpy.data.meshes.new('Cube.004')
me_cube_004.from_pydata([(1.147, -0.425, -1.278), (1.222, -0.425, -1.203), (1.147, -0.5, -1.203), (1.147, -0.5, -0.3528), (1.222, -0.425, -0.3528), (1.147, -0.425, -0.2778), (1.147, 0.425, -1.278), (1.147, 0.5, -1.203), (1.222, 0.425, -1.203), (1.147, 0.425, -0.2778), (1.222, 0.425, -0.3528), (1.147, 0.5, -0.3528), (0.1472, -0.425, -1.278), (0.2972, -0.425, -1.278), (0.2972, -0.5, -1.203), (0.1472, -0.5, -1.203), (0.2222, -0.425, -0.2028), (0.1472, -0.5, -0.2028), (0.1472, -0.5, -0.3528), (0.2972, -0.5, -0.3528), (0.2972, -0.425, -0.2778), (0.2972, 0.425, -1.278), (0.1472, 0.425, -1.278), (0.1472, 0.5, -1.203), (0.2972, 0.5, -1.203), (0.2972, 0.425, -0.2778), (0.2972, 0.5, -0.3528), (0.1472, 0.5, -0.3528), (0.1472, 0.5, -0.2028), (0.2222, 0.425, -0.2028), (-0.7028, 0.5, -0.3528), (-0.7778, 0.425, -0.3528), (-0.7778, 0.425, -0.2028), (-0.7028, 0.5, -0.2028), (-0.7028, 0.5, -1.203), (-0.7028, 0.425, -1.278), (-0.7778, 0.425, -1.203), (-0.7028, -0.425, -1.278), (-0.7028, -0.5, -1.203), (-0.7778, -0.425, -1.203), (-0.7778, -0.425, -0.2028), (-0.7778, -0.425, -0.3528), (-0.7028, -0.5, -0.3528), (-0.7028, -0.5, -0.2028), (0.2222, 0.425, 1.647), (0.1472, 0.5, 1.647), (0.1472, 0.425, 1.722), (0.2222, -0.425, 1.647), (0.1472, -0.425, 1.722), (0.1472, -0.5, 1.647), (-0.7778, 0.425, 1.647), (-0.7028, 0.425, 1.722), (-0.7028, 0.5, 1.647), (-0.7778, -0.425, 1.647), (-0.7028, -0.5, 1.647), (-0.7028, -0.425, 1.722), (0.2222, -0.425, 0.7972), (0.1472, -0.5, 0.7972), (0.1472, -0.5, 0.6472), (0.2222, -0.425, 0.6472), (0.2222, 0.425, 0.6472), (0.1472, 0.5, 0.6472), (0.1472, 0.5, 0.7972), (0.2222, 0.425, 0.7972), (-0.7028, 0.5, 0.6472), (-0.7778, 0.425, 0.6472), (-0.7778, 0.425, 0.7972), (-0.7028, 0.5, 0.7972), (-0.7028, -0.5, 0.7972), (-0.7778, -0.425, 0.7972), (-0.7778, -0.425, 0.6472), (-0.7028, -0.5, 0.6472)], [], [(6, 0, 13, 21), (14, 2, 3, 19), (12, 37, 35, 22), (57, 49, 54, 68), (25, 20, 5, 9), (1, 8, 10, 4), (7, 24, 26, 11), (40, 70, 65, 32), (33, 64, 61, 28), (29, 60, 59, 16), (18, 42, 38, 15), (67, 52, 45, 62), (63, 44, 47, 56), (69, 53, 50, 66), (46, 51, 55, 48), (23, 34, 30, 27), (36, 39, 41, 31), (17, 58, 71, 43), (0, 1, 2), (3, 4, 5), (6, 7, 8), (9, 10, 11), (12, 13, 14, 15), (16, 17, 18, 19, 20), (21, 22, 23, 24), (25, 26, 27, 28, 29), (30, 31, 32, 33), (34, 35, 36), (37, 38, 39), (40, 41, 42, 43), (44, 45, 46), (47, 48, 49), (50, 51, 52), (53, 54, 55), (56, 57, 58, 59), (60, 61, 62, 63), (64, 65, 66, 67), (68, 69, 70, 71), (8, 1, 0, 6), (1, 4, 3, 2), (4, 10, 9, 5), (10, 8, 7, 11), (24, 7, 6, 21), (11, 26, 25, 9), (26, 24, 23, 27), (12, 22, 21, 13), (29, 16, 20, 25), (18, 15, 14, 19), (2, 14, 13, 0), (19, 3, 5, 20), (30, 34, 36, 31), (39, 36, 35, 37), (31, 41, 40, 32), (41, 39, 38, 42), (17, 43, 42, 18), (33, 28, 27, 30), (34, 23, 22, 35), (15, 38, 37, 12), (46, 48, 47, 44), (50, 53, 55, 51), (48, 55, 54, 49), (51, 46, 45, 52), (56, 47, 49, 57), (60, 29, 28, 61), (64, 33, 32, 65), (68, 54, 53, 69), (16, 59, 58, 17), (44, 63, 62, 45), (52, 67, 66, 50), (43, 71, 70, 40), (65, 70, 69, 66), (71, 58, 57, 68), (61, 64, 67, 62), (59, 60, 63, 56)])
me_cube_004.use_remesh_preserve_volume = False
me_cube_004.use_remesh_preserve_attributes = False
me_cube_004.use_mirror_vertex_groups = False
me_cube_004.update()
me_cube_003 = bpy.data.meshes.new('Cube.003')
me_cube_003.from_pydata([(-0.425, -0.425, -1.222), (-0.425, -0.5, -1.147), (-0.5, -0.425, -1.147), (-0.425, -0.5, -0.2972), (-0.425, -0.5, -0.1472), (-0.575, -0.5, -0.1472), (-0.575, -0.425, -0.2222), (-0.5, -0.425, -0.2972), (-0.425, 0.425, -1.222), (-0.5, 0.425, -1.147), (-0.425, 0.5, -1.147), (-0.575, 0.425, -0.2222), (-0.575, 0.5, -0.1472), (-0.425, 0.5, -0.1472), (-0.425, 0.5, -0.2972), (-0.5, 0.425, -0.2972), (0.425, -0.425, -1.222), (0.5, -0.425, -1.147), (0.425, -0.5, -1.147), (0.575, -0.425, -0.2222), (0.575, -0.5, -0.1472), (0.425, -0.5, -0.1472), (0.425, -0.5, -0.2972), (0.5, -0.425, -0.2972), (0.425, 0.425, -1.222), (0.425, 0.5, -1.147), (0.5, 0.425, -1.147), (0.425, 0.5, -0.1472), (0.575, 0.5, -0.1472), (0.575, 0.425, -0.2222), (0.5, 0.425, -0.2972), (0.425, 0.5, -0.2972), (-0.575, -0.425, 0.7778), (-0.575, -0.5, 0.7028), (-0.425, -0.5, 0.7028), (-0.425, -0.425, 0.7778), (-0.575, 0.425, 0.7778), (-0.425, 0.425, 0.7778), (-0.425, 0.5, 0.7028), (-0.575, 0.5, 0.7028), (0.425, 0.5, 0.7028), (0.425, 0.425, 0.7778), (0.575, 0.425, 0.7778), (0.575, 0.5, 0.7028), (0.575, -0.425, 0.7778), (0.425, -0.425, 0.7778), (0.425, -0.5, 0.7028), (0.575, -0.5, 0.7028), (1.425, 0.425, -0.2222), (1.425, 0.5, -0.1472), (1.5, 0.425, -0.1472), (1.425, -0.425, -0.2222), (1.5, -0.425, -0.1472), (1.425, -0.5, -0.1472), (1.425, 0.425, 0.7778), (1.5, 0.425, 0.7028), (1.425, 0.5, 0.7028), (1.425, -0.425, 0.7778), (1.425, -0.5, 0.7028), (1.5, -0.425, 0.7028), (-1.425, -0.425, -0.2222), (-1.425, -0.5, -0.1472), (-1.5, -0.425, -0.1472), (-1.425, 0.425, -0.2222), (-1.5, 0.425, -0.1472), (-1.425, 0.5, -0.1472), (-1.425, -0.425, 0.7778), (-1.5, -0.425, 0.7028), (-1.425, -0.5, 0.7028), (-1.425, 0.425, 0.7778), (-1.425, 0.5, 0.7028), (-1.5, 0.425, 0.7028)], [], [(18, 22, 3, 1), (27, 13, 38, 40), (19, 29, 48, 51), (11, 6, 60, 63), (2, 7, 15, 9), (47, 20, 53, 58), (42, 44, 57, 54), (26, 30, 23, 17), (5, 33, 68, 61), (39, 12, 65, 70), (64, 62, 67, 71), (28, 43, 56, 49), (32, 36, 69, 66), (52, 50, 55, 59), (4, 21, 46, 34), (10, 14, 31, 25), (41, 37, 35, 45), (0, 1, 2), (3, 4, 5, 6, 7), (8, 9, 10), (11, 12, 13, 14, 15), (16, 17, 18), (19, 20, 21, 22, 23), (24, 25, 26), (27, 28, 29, 30, 31), (32, 33, 34, 35), (36, 37, 38, 39), (40, 41, 42, 43), (44, 45, 46, 47), (48, 49, 50), (51, 52, 53), (54, 55, 56), (57, 58, 59), (60, 61, 62), (63, 64, 65), (66, 67, 68), (69, 70, 71), (8, 0, 2, 9), (1, 3, 7, 2), (6, 11, 15, 7), (14, 10, 9, 15), (24, 8, 10, 25), (13, 27, 31, 14), (30, 26, 25, 31), (16, 24, 26, 17), (29, 19, 23, 30), (22, 18, 17, 23), (0, 16, 18, 1), (21, 4, 3, 22), (35, 37, 36, 32), (37, 41, 40, 38), (41, 45, 44, 42), (45, 35, 34, 46), (27, 40, 43, 28), (46, 21, 20, 47), (4, 34, 33, 5), (38, 13, 12, 39), (50, 52, 51, 48), (54, 57, 59, 55), (49, 56, 55, 50), (58, 53, 52, 59), (28, 49, 48, 29), (53, 20, 19, 51), (57, 44, 47, 58), (42, 54, 56, 43), (62, 64, 63, 60), (66, 69, 71, 67), (61, 68, 67, 62), (70, 65, 64, 71), (11, 63, 65, 12), (69, 36, 39, 70), (5, 61, 60, 6), (32, 66, 68, 33), (8, 24, 16, 0)])
me_cube_003.use_remesh_preserve_volume = False
me_cube_003.use_remesh_preserve_attributes = False
me_cube_003.use_mirror_vertex_groups = False
me_cube_003.update()
me_cube_000 = bpy.data.meshes.new('Cube.000')
me_cube_000.from_pydata([(-1.425, -0.425, -1.0), (-1.5, -0.425, -0.925), (-1.425, -0.5, -0.925), (-1.425, -0.5, -0.075), (-1.5, -0.425, -0.075), (-1.425, -0.425, 0.0), (-1.425, 0.425, -1.0), (-1.425, 0.5, -0.925), (-1.5, 0.425, -0.925), (-1.425, 0.425, 0.0), (-1.5, 0.425, -0.075), (-1.425, 0.5, -0.075), (-0.425, -0.425, -1.0), (-0.575, -0.425, -1.0), (-0.575, -0.5, -0.925), (-0.425, -0.5, -0.925), (-0.5, -0.425, 0.075), (-0.425, -0.5, 0.075), (-0.425, -0.5, -0.075), (-0.575, -0.5, -0.075), (-0.575, -0.425, 0.0), (-0.575, 0.425, -1.0), (-0.425, 0.425, -1.0), (-0.425, 0.5, -0.925), (-0.575, 0.5, -0.925), (-0.575, 0.425, 0.0), (-0.575, 0.5, -0.075), (-0.425, 0.5, -0.075), (-0.425, 0.5, 0.075), (-0.5, 0.425, 0.075), (0.425, 0.5, -0.075), (0.5, 0.425, -0.075), (0.575, 0.425, 0.0), (0.575, 0.5, 0.075), (0.425, 0.5, 0.075), (0.425, 0.5, -0.925), (0.425, 0.425, -1.0), (0.5, 0.425, -0.925), (0.425, -0.425, -1.0), (0.425, -0.5, -0.925), (0.5, -0.425, -0.925), (0.575, -0.425, 0.0), (0.5, -0.425, -0.075), (0.425, -0.5, -0.075), (0.425, -0.5, 0.075), (0.575, -0.5, 0.075), (-0.5, 0.425, 0.925), (-0.425, 0.5, 0.925), (-0.425, 0.425, 1.0), (-0.5, -0.425, 0.925), (-0.425, -0.425, 1.0), (-0.425, -0.5, 0.925), (0.575, 0.425, 1.0), (0.425, 0.425, 1.0), (0.425, 0.5, 0.925), (0.575, 0.5, 0.925), (0.575, -0.425, 1.0), (0.575, -0.5, 0.925), (0.425, -0.5, 0.925), (0.425, -0.425, 1.0), (1.425, 0.425, 0.0), (1.5, 0.425, 0.075), (1.425, 0.5, 0.075), (1.425, -0.425, 0.0), (1.425, -0.5, 0.075), (1.5, -0.425, 0.075), (1.425, 0.425, 1.0), (1.425, 0.5, 0.925), (1.5, 0.425, 0.925), (1.425, -0.425, 1.0), (1.5, -0.425, 0.925), (1.425, -0.5, 0.925)], [], [(6, 21, 13, 0), (14, 19, 3, 2), (12, 22, 36, 38), (18, 15, 39, 43), (25, 9, 5, 20), (1, 4, 10, 8), (7, 11, 26, 24), (41, 32, 60, 63), (23, 27, 30, 35), (34, 28, 47, 54), (29, 16, 49, 46), (52, 56, 69, 66), (33, 55, 67, 62), (17, 44, 58, 51), (37, 31, 42, 40), (65, 61, 68, 70), (57, 45, 64, 71), (48, 50, 59, 53), (0, 2, 1), (3, 5, 4), (6, 8, 7), (9, 11, 10), (12, 15, 14, 13), (16, 20, 19, 18, 17), (21, 24, 23, 22), (25, 29, 28, 27, 26), (30, 34, 33, 32, 31), (35, 37, 36), (38, 40, 39), (41, 45, 44, 43, 42), (46, 48, 47), (49, 51, 50), (52, 55, 54, 53), (56, 59, 58, 57), (60, 62, 61), (63, 65, 64), (66, 68, 67), (69, 71, 70), (8, 6, 0, 1), (1, 2, 3, 4), (4, 5, 9, 10), (10, 11, 7, 8), (24, 21, 6, 7), (11, 9, 25, 26), (26, 27, 23, 24), (12, 13, 21, 22), (29, 25, 20, 16), (18, 19, 14, 15), (2, 0, 13, 14), (19, 20, 5, 3), (30, 31, 37, 35), (40, 38, 36, 37), (31, 32, 41, 42), (42, 43, 39, 40), (22, 23, 35, 36), (38, 39, 15, 12), (17, 18, 43, 44), (34, 30, 27, 28), (48, 46, 49, 50), (52, 53, 59, 56), (50, 51, 58, 59), (53, 54, 47, 48), (44, 45, 57, 58), (51, 49, 16, 17), (33, 34, 54, 55), (46, 47, 28, 29), (60, 61, 65, 63), (68, 66, 69, 70), (64, 65, 70, 71), (61, 62, 67, 68), (32, 33, 62, 60), (63, 64, 45, 41), (56, 57, 71, 69), (66, 67, 55, 52)])
me_cube_000.use_remesh_preserve_volume = False
me_cube_000.use_remesh_preserve_attributes = False
me_cube_000.use_mirror_vertex_groups = False
me_cube_000.update()

# ---- objects
ob_cube_079 = bpy.data.objects.new('Cube.079', me_cube_116)
ob_cube_078 = bpy.data.objects.new('Cube.078', me_cube_115)
ob_cube_077 = bpy.data.objects.new('Cube.077', me_cube_114)
ob_cube_057 = bpy.data.objects.new('Cube.057', me_cube_112)
ob_cube_056 = bpy.data.objects.new('Cube.056', me_cube_112)
ob_cube_055 = bpy.data.objects.new('Cube.055', me_cube_111)
ob_cube_054 = bpy.data.objects.new('Cube.054', me_cube_110)
ob_cube_053 = bpy.data.objects.new('Cube.053', me_cube_109)
ob_cube_052 = bpy.data.objects.new('Cube.052', me_cube_108)
ob_cube_051 = bpy.data.objects.new('Cube.051', me_cube_107)
ob_cube_050 = bpy.data.objects.new('Cube.050', me_cube_106)
ob_cube_049 = bpy.data.objects.new('Cube.049', me_cube_105)
ob_cube_042 = bpy.data.objects.new('Cube.042', me_cube_098)
ob_cube_043 = bpy.data.objects.new('Cube.043', me_cube_099)
ob_cube_044 = bpy.data.objects.new('Cube.044', me_cube_100)
ob_cube_045 = bpy.data.objects.new('Cube.045', me_cube_101)
ob_cube_046 = bpy.data.objects.new('Cube.046', me_cube_102)
ob_cube_047 = bpy.data.objects.new('Cube.047', me_cube_103)
ob_cube_048 = bpy.data.objects.new('Cube.048', me_cube_104)
ob_cube_087 = bpy.data.objects.new('Cube.087', me_cube_010)
ob_cube_086 = bpy.data.objects.new('Cube.086', me_cube_009)
ob_cube_085 = bpy.data.objects.new('Cube.085', me_cube_006)
ob_cube_084 = bpy.data.objects.new('Cube.084', me_cube_005)
ob_cube_083 = bpy.data.objects.new('Cube.083', me_cube_004)
ob_cube_082 = bpy.data.objects.new('Cube.082', me_cube_003)
ob_cube_080 = bpy.data.objects.new('Cube.080', me_cube_000)

# ---- transforms, parenting, visibility, modifiers, constraints
ob_cube_079.location = (-4.821, 20.44, -5.062)
ob_cube_079.lineart.crease_threshold = 0.0
_m = ob_cube_079.modifiers.new('Array', 'ARRAY')
_m.count = 4
_m.constant_offset_displace = (0.0, 0.0, 0.0)
_m.relative_offset_displace = (0.0, 0.0, 1.0)
_m = ob_cube_079.modifiers.new('Array.001', 'ARRAY')
_m.count = 7
_m.constant_offset_displace = (0.0, 0.0, 0.0)
_m.relative_offset_displace = (0.0, -1.0, 0.0)
ob_cube_078.location = (2.472, 19.4, -18.05)
ob_cube_078.lineart.crease_threshold = 0.0
ob_cube_077.location = (2.472, 15.49, -18.05)
ob_cube_077.lineart.crease_threshold = 0.0
ob_cube_057.location = (-3.421, 15.49, -16.15)
ob_cube_057.rotation_euler = (-3.142, 1.571, 0.0)
ob_cube_057.scale = (3.989, 3.989, 3.989)
ob_cube_057.lineart.crease_threshold = 0.0
ob_cube_056.location = (-3.421, 19.44, -16.15)
ob_cube_056.rotation_euler = (-3.142, 1.571, 0.0)
ob_cube_056.scale = (3.989, 3.989, 3.989)
ob_cube_056.lineart.crease_threshold = 0.0
ob_cube_055.location = (-2.392, 19.43, -9.208)
ob_cube_055.rotation_euler = (3.142, -1.571, 0.0)
ob_cube_055.scale = (3.989, 3.989, 3.989)
ob_cube_055.lineart.crease_threshold = 0.0
ob_cube_054.location = (-2.392, 15.42, -9.208)
ob_cube_054.rotation_euler = (3.142, -1.571, 0.0)
ob_cube_054.scale = (3.989, 3.989, 3.989)
ob_cube_054.lineart.crease_threshold = 0.0
ob_cube_053.location = (-0.6425, 19.47, 6.941)
ob_cube_053.rotation_euler = (-1.788e-07, -1.571, 0.0)
ob_cube_053.scale = (3.989, 3.989, 3.989)
ob_cube_053.lineart.crease_threshold = 0.0
ob_cube_052.location = (-0.6425, 15.46, 6.941)
ob_cube_052.rotation_euler = (-1.788e-07, -1.571, 0.0)
ob_cube_052.scale = (3.989, 3.989, 3.989)
ob_cube_052.lineart.crease_threshold = 0.0
ob_cube_051.location = (0.3865, 15.45, 0.0)
ob_cube_051.rotation_euler = (-0.0, 1.571, 0.0)
ob_cube_051.scale = (3.989, 3.989, 3.989)
ob_cube_051.lineart.crease_threshold = 0.0
ob_cube_050.location = (0.3865, 19.4, 0.0)
ob_cube_050.rotation_euler = (-0.0, 1.571, 0.0)
ob_cube_050.scale = (3.989, 3.989, 3.989)
ob_cube_050.lineart.crease_threshold = 0.0
ob_cube_049.location = (0.3865, -4.967e-09, 0.0)
ob_cube_049.lineart.crease_threshold = 0.0
ob_cube_042.location = (13.5, 0.0, -0.5)
ob_cube_042.lineart.crease_threshold = 0.0
ob_cube_043.location = (13.5, 3.311e-09, 0.2222)
ob_cube_043.lineart.crease_threshold = 0.0
ob_cube_044.location = (-7.586, -4.967e-09, 0.2778)
ob_cube_044.lineart.crease_threshold = 0.0
ob_cube_045.location = (10.0, -1.863e-09, -2.98e-08)
ob_cube_045.lineart.crease_threshold = 0.0
ob_cube_046.location = (7.5, 3.311e-09, 1.0)
ob_cube_046.lineart.crease_threshold = 0.0
ob_cube_047.location = (4.222, -4.967e-09, 0.2778)
ob_cube_047.lineart.crease_threshold = 0.0
ob_cube_048.location = (-3.5, -4.967e-09, 0.0)
ob_cube_048.lineart.crease_threshold = 0.0
ob_cube_087.location = (-6.393, -4.967e-09, 0.0)
ob_cube_087.lineart.crease_threshold = 0.0
ob_cube_086.location = (1.329, -4.967e-09, 0.2778)
ob_cube_086.lineart.crease_threshold = 0.0
ob_cube_085.location = (4.607, 3.311e-09, 1.0)
ob_cube_085.lineart.crease_threshold = 0.0
ob_cube_084.location = (7.107, -1.863e-09, -2.98e-08)
ob_cube_084.lineart.crease_threshold = 0.0
ob_cube_083.location = (-10.48, -4.967e-09, 0.2778)
ob_cube_083.lineart.crease_threshold = 0.0
ob_cube_082.location = (10.61, 3.311e-09, 0.2222)
ob_cube_082.lineart.crease_threshold = 0.0
ob_cube_080.location = (-2.507, -4.967e-09, 0.0)
ob_cube_080.lineart.crease_threshold = 0.0

# ---- collection membership
col_collection_1_003.objects.link(ob_cube_079)
col_collection_1_003.objects.link(ob_cube_078)
col_collection_1_003.objects.link(ob_cube_077)
col_collection_1_003.objects.link(ob_cube_057)
col_collection_1_003.objects.link(ob_cube_056)
col_collection_1_003.objects.link(ob_cube_055)
col_collection_1_003.objects.link(ob_cube_054)
col_collection_1_003.objects.link(ob_cube_053)
col_collection_1_003.objects.link(ob_cube_052)
col_collection_1_003.objects.link(ob_cube_051)
col_collection_1_003.objects.link(ob_cube_050)
col_collection_1_003.objects.link(ob_cube_049)
col_collection_1_003.objects.link(ob_cube_042)
col_collection_1_003.objects.link(ob_cube_043)
col_collection_1_003.objects.link(ob_cube_044)
col_collection_1_003.objects.link(ob_cube_045)
col_collection_1_003.objects.link(ob_cube_046)
col_collection_1_003.objects.link(ob_cube_047)
col_collection_1_003.objects.link(ob_cube_048)
col_collection_2_001.objects.link(ob_cube_087)
col_collection_2_001.objects.link(ob_cube_086)
col_collection_2_001.objects.link(ob_cube_085)
col_collection_2_001.objects.link(ob_cube_084)
col_collection_2_001.objects.link(ob_cube_083)
col_collection_2_001.objects.link(ob_cube_082)
col_collection_2_001.objects.link(ob_cube_080)

# ---- scene / render settings (as saved in the file)
scene.frame_start = 1; scene.frame_end = 250; scene.frame_set(1)
scene.render.engine = 'BLENDER_EEVEE_NEXT'
scene.render.image_settings.exr_codec = 'NONE'
scene.render.resolution_percentage = 50
scene.render.dither_intensity = 0.0
scene.render.simplify_subdivision_render = 0
scene.render.simplify_child_particles_render = 0.0
scene.cycles.use_denoising = False
scene.cycles.samples = 128
scene.cycles.sampling_pattern = 'TABULATED_SOBOL'
scene.cycles.use_adaptive_sampling = False
scene.cycles.use_light_tree = False
scene.cycles.blur_glossy = 0.0
scene.cycles.sample_clamp_indirect = 0.0
scene.view_settings.view_transform = 'Standard'
bpy.context.view_layer.update()

# ---- added for rendering (the .blend has no active camera and no usable light): camera, sun + grey world if the file has none
cam_auto = bpy.data.cameras.new('AutoCamera')
cam_auto.lens = 50.0
cam_auto.sensor_width = 36.0
cam_auto.clip_end = 1000.0
ob_auto_camera = bpy.data.objects.new('AutoCamera', cam_auto)
scene.collection.objects.link(ob_auto_camera)
ob_auto_camera.location = (26.8608, -31.723, 21.1487)
ob_auto_camera.rotation_euler = (1.09748, -7.21219e-08, 0.694738)
scene.camera = ob_auto_camera
light_auto_sun = bpy.data.lights.new('AutoSun', 'SUN')
light_auto_sun.energy = 3.0
light_auto_sun.angle = 0.0523599
ob_auto_sun = bpy.data.objects.new('AutoSun', light_auto_sun)
scene.collection.objects.link(ob_auto_sun)
ob_auto_sun.rotation_euler = (0.872665, 0.174533, 0.523599)
if scene.world is None:
    world_auto = bpy.data.worlds.new('AutoWorld')
    world_auto.color = (0.3, 0.3, 0.3)
    scene.world = world_auto
bpy.context.view_layer.update()
